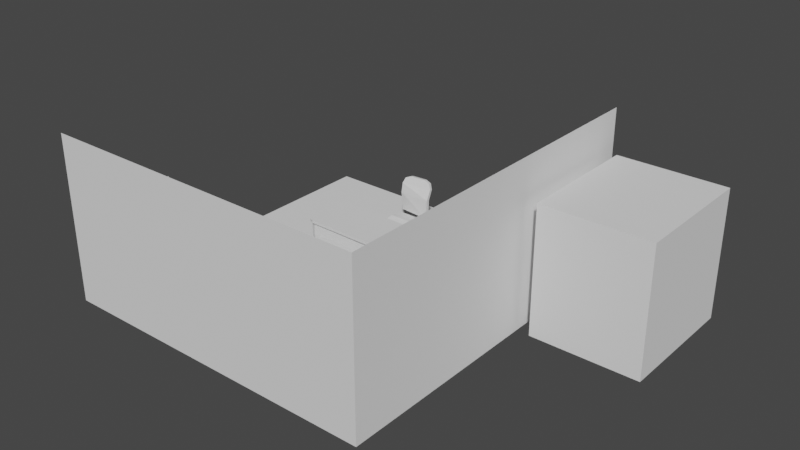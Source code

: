 # Source: sin_nombre.blend  (saved by Blender 3.3.6; exported with 4.5.12 LTS)
import bpy
from mathutils import Matrix  # noqa: F401  (used for matrix-valued properties, if any)

bpy.ops.wm.read_factory_settings(use_empty=True)
scene = bpy.context.scene
scene.name = 'Scene'

# ---- collections
col_collection = bpy.data.collections.new('Collection'); scene.collection.children.link(col_collection)

# ---- world
world_world = bpy.data.worlds.new('World'); scene.world = world_world
world_world.use_nodes = True; world_world.node_tree.nodes.clear()
_N = world_world.node_tree.nodes; _L = world_world.node_tree.links
n0 = _N.new('ShaderNodeOutputWorld'); n0.name = 'World Output'; n0.location = (300, 300)
n1 = _N.new('ShaderNodeBackground'); n1.name = 'Background'; n1.location = (10, 300)
n1.inputs[0].default_value = (0.05088, 0.05088, 0.05088, 1.0)
_L.new(n1.outputs[0], n0.inputs[0])
n0.is_active_output = True
world_world.color = (0.05088, 0.05088, 0.05088)
world_world.use_sun_shadow = False
world_world.sun_shadow_jitter_overblur = 0.0

# ---- meshes
me_plano = bpy.data.meshes.new('Plano')
me_plano.from_pydata([(-4.305, -5.756, 0.0), (3.916, -5.756, 0.0), (-4.305, 3.031, 0.0), (3.916, 3.031, 0.0), (-4.305, -5.756, 4.096), (3.916, -5.756, 4.096), (3.916, 3.031, 4.096), (-4.305, 0.1459, 0.0), (3.916, 0.1459, 0.0), (3.916, 0.1459, 4.096), (3.916, 1.937, 0.0), (3.916, 1.937, 4.096), (-4.305, 1.937, 0.0), (3.916, 3.031, 2.817), (3.916, -5.756, 2.817), (-4.305, -5.756, 2.817), (3.916, 0.1459, 2.817), (3.916, 1.937, 2.817), (4.241, -0.5467, -0.004203), (4.241, 2.63, -0.004203), (4.241, -0.5467, 3.168), (4.241, 2.63, 3.168), (6.928, -0.5467, -0.004203), (6.928, 2.63, -0.004203), (6.928, -0.5467, 3.168), (6.928, 2.63, 3.168), (3.916, 0.2313, 0.004833), (4.118, 0.2126, -0.004203), (4.118, 1.87, -0.004203), (3.916, 1.871, -0.01324), (3.916, 0.2124, 2.761), (4.12, 0.2126, 2.76), (4.12, 1.87, 2.76), (3.916, 1.871, 2.761)], [], [(12, 10, 3, 2), (16, 14, 5, 9), (14, 15, 4, 5), (17, 16, 9, 11), (0, 1, 8, 7), (13, 17, 11, 6), (7, 8, 10, 12), (3, 10, 17, 13), (32, 28, 19, 21), (1, 0, 15, 14), (8, 1, 14, 16), (27, 31, 20, 18), (31, 32, 21, 20), (16, 17, 33, 30), (21, 19, 23, 25), (8, 16, 30, 26), (17, 10, 29, 33), (10, 8, 26, 29), (23, 22, 24, 25), (19, 18, 22, 23), (20, 21, 25, 24), (18, 20, 24, 22), (27, 28, 29, 26), (26, 30, 31, 27), (28, 32, 33, 29), (30, 33, 32, 31), (28, 27, 18, 19)])
_uv = me_plano.uv_layers.new(name='MapaUV')
_uv.uv.foreach_set('vector', [0.0, 0.8755, 1.0, 0.8755, 1.0, 1.0, 0.0, 1.0, 1.0, 0.6717, 1.0, 0.0, 1.0, 0.0, 1.0, 0.6717, 1.0, 0.0, 0.0, 0.0, 0.0, 0.0, 1.0, 0.0, 1.0, 0.8755, 1.0, 0.6717, 1.0, 0.6717, 1.0, 0.8755, 0.0, 0.0, 1.0, 0.0, 1.0, 0.6717, 0.0, 0.6717, 1.0, 1.0, 1.0, 0.8755, 1.0, 0.8755, 1.0, 1.0, 0.0, 0.6717, 1.0, 0.6717, 1.0, 0.8755, 0.0, 0.8755, 1.0, 1.0, 1.0, 0.8755, 1.0, 0.8755, 1.0, 1.0, 1.0, 0.8755, 1.0, 0.8755, 1.0, 0.8755, 1.0, 0.8755, 1.0, 0.0, 0.0, 0.0, 0.0, 0.0, 1.0, 0.0, 1.0, 0.6717, 1.0, 0.0, 1.0, 0.0, 1.0, 0.6717, 1.0, 0.6717, 1.0, 0.6717, 1.0, 0.6717, 1.0, 0.6717, 1.0, 0.6719, 1.0, 0.8753, 1.0, 0.8755, 1.0, 0.6717, 1.0, 0.6717, 1.0, 0.8755, 1.0, 0.8755, 1.0, 0.6717, 1.0, 0.8755, 1.0, 0.8755, 1.0, 0.8755, 1.0, 0.8755, 1.0, 0.6717, 1.0, 0.6717, 1.0, 0.6717, 1.0, 0.6717, 1.0, 0.8755, 1.0, 0.8755, 1.0, 0.8755, 1.0, 0.8755, 1.0, 0.8755, 1.0, 0.6717, 1.0, 0.6912, 1.0, 0.8951, 1.0, 0.8755, 1.0, 0.6717, 1.0, 0.6717, 1.0, 0.8755, 1.0, 0.8755, 1.0, 0.6717, 1.0, 0.6717, 1.0, 0.8755, 1.0, 0.6717, 1.0, 0.8755, 1.0, 0.8755, 1.0, 0.6717, 1.0, 0.6717, 1.0, 0.6717, 1.0, 0.6717, 1.0, 0.6717, 1.0, 0.6717, 1.0, 0.8755, 1.0, 0.8951, 1.0, 0.6912, 1.0, 0.6717, 1.0, 0.6717, 1.0, 0.6717, 1.0, 0.6717, 1.0, 0.8755, 1.0, 0.8755, 1.0, 0.8755, 1.0, 0.8755, 1.0, 0.6717, 1.0, 0.8755, 1.0, 0.8753, 1.0, 0.6719, 1.0, 0.8755, 1.0, 0.6717, 1.0, 0.6717, 1.0, 0.8755])
me_plano.update()
me_cubo_001 = bpy.data.meshes.new('Cubo.001')
me_cubo_001.from_pydata([(-0.006237, -0.6261, -0.001442), (0.0, 0.0, -0.0675), (0.0, 0.0, -0.001442), (1.4, -0.01394, -0.001442), (1.267, -0.4746, -0.0675), (1.4, -0.01394, -0.0675), (-0.006237, -0.6261, -0.0675), (-1.4, 0.01394, -0.0675), (-1.4, 0.01394, -0.001442), (0.006237, 0.6261, -0.0675), (0.006237, 0.6261, -0.001442), (1.067, 0.4231, -0.0675), (1.128, 0.5112, -0.0675), (1.07, 0.5511, -0.0675), (1.01, 0.463, -0.0675), (1.041, 0.4302, -1.007), (1.102, 0.5183, -1.007), (1.16, 0.4784, -1.007), (1.099, 0.3904, -1.007), (1.395, -0.4729, -0.0675), (1.226, -0.6384, -0.0675), (1.345, -0.5906, -0.0675), (1.226, -0.6384, -0.001442), (1.395, -0.4729, -0.001442), (1.345, -0.5906, -0.001442), (-1.404, -0.4451, -0.001442), (-1.239, -0.6139, -0.001442), (-1.356, -0.5637, -0.001442), (-1.239, -0.6139, -0.0675), (-1.404, -0.4451, -0.0675), (-1.335, -0.5144, -0.0675), (-1.356, -0.5637, -0.0675), (1.404, 0.4451, -0.001442), (1.239, 0.6139, -0.001442), (1.356, 0.5637, -0.001442), (1.239, 0.6139, -0.0675), (1.404, 0.4451, -0.0675), (1.241, 0.5823, -0.0675), (1.356, 0.5637, -0.0675), (-1.226, 0.6384, -0.001442), (-1.395, 0.4729, -0.001442), (-1.345, 0.5906, -0.001442), (-1.395, 0.4729, -0.0675), (-1.226, 0.6384, -0.0675), (-0.5635, 0.008788, -0.0675), (-1.345, 0.5906, -0.0675), (1.146, 0.5255, -0.5373), (1.028, 0.4773, -0.5373), (1.089, 0.5654, -0.5373), (1.086, 0.4375, -0.5373), (-0.5697, -0.6174, -0.001442), (-0.5697, -0.6174, -0.0675), (-0.5572, 0.6349, -0.001442), (-0.5572, 0.6349, -0.0675), (-1.335, -0.5144, -1.005), (-1.227, -0.5602, -0.0675), (-1.379, -0.4059, -0.0675), (-1.374, 0.01377, -1.005), (-1.374, 0.01377, -0.0675), (-1.37, 0.4334, -1.005), (-1.37, 0.4334, -0.0675), (-0.6156, -0.5634, -0.0675), (-1.324, 0.541, -0.0675), (-1.216, 0.5847, -0.0675), (-1.324, 0.541, -1.005), (-0.6042, 0.5815, -0.0675), (-0.6099, 0.00906, -0.0675), (-1.227, -0.5602, -1.005), (-1.379, -0.4059, -1.005), (-0.6156, -0.5634, -1.005), (-1.216, 0.5847, -1.005), (-0.6042, 0.5815, -1.005), (-0.6099, 0.00906, -1.005), (-1.335, -0.5144, -0.3801), (-1.335, -0.4854, -0.6926), (-1.332, 0.01377, -0.6926), (-1.374, 0.01377, -0.3801), (-1.328, 0.4334, -0.6926), (-1.37, 0.4334, -0.3801), (-1.324, 0.541, -0.3801), (-1.282, 0.541, -0.6926), (-1.227, -0.5312, -0.6926), (-1.227, -0.5602, -0.3801), (-1.216, 0.5847, -0.3801), (-1.216, 0.5847, -0.6926), (-1.379, -0.4059, -0.3801), (-1.336, -0.4059, -0.6926), (-0.6099, 0.00906, -0.3801), (-0.6171, 0.00906, -0.6926), (-0.6114, 0.5815, -0.6926), (-0.6042, 0.5815, -0.3801), (-0.6228, -0.5344, -0.6926), (-0.6156, -0.5634, -0.3801), (-1.187, 0.5846, -0.7132), (-0.6376, 0.5817, -0.7037), (-0.6328, 0.5817, -0.9846), (-1.183, 0.5846, -0.9941), (-1.188, 0.5846, -0.08846), (-0.6378, 0.5817, -0.07821), (-0.6326, 0.5817, -0.3591), (-1.182, 0.5846, -0.3693), (-1.181, 0.5846, -0.3888), (-0.6316, 0.5817, -0.403), (-0.6389, 0.5817, -0.6839), (-1.189, 0.5846, -0.6697), (-0.6375, 0.1998, -0.7037), (-1.187, 0.2027, -0.7132), (-0.6327, 0.1998, -0.9846), (-1.182, 0.2027, -0.9941), (-0.6377, 0.1998, -0.07821), (-1.187, 0.2027, -0.08846), (-0.6325, 0.1998, -0.3591), (-1.182, 0.2027, -0.3693), (-0.6315, 0.1998, -0.403), (-1.181, 0.2027, -0.3888), (-0.6388, 0.1998, -0.6839), (-1.188, 0.2027, -0.6697), (1.114, -0.5634, -0.0675), (1.114, -0.5634, -1.005), (1.08, -0.5344, -0.6926), (1.114, -0.5634, -0.3801), (1.114, 0.4921, -0.0675), (1.114, 0.4921, -1.005), (1.08, 0.4921, -0.6926), (1.114, 0.4921, -0.3801)], [], [(4, 5, 19), (4, 20, 6), (8, 25, 27, 26, 50, 0, 2), (4, 1, 5), (3, 2, 0, 22, 24, 23), (5, 3, 23, 19), (4, 6, 1), (7, 29, 25, 8), (51, 6, 0, 50), (3, 32, 34, 33, 10, 2), (13, 37, 36, 5, 12), (5, 36, 32, 3), (35, 9, 10, 33), (47, 15, 18, 49), (49, 18, 17, 46), (12, 5, 1, 11), (14, 9, 35, 37, 13), (8, 2, 10, 52, 39, 41, 40), (11, 1, 9, 14), (46, 17, 16, 48), (18, 15, 16, 17), (48, 16, 15, 47), (7, 8, 40, 42), (53, 52, 10, 9), (19, 21, 4), (21, 20, 4), (44, 1, 6, 51), (35, 38, 37), (38, 36, 37), (53, 44, 66, 65), (42, 45, 62, 60), (22, 20, 21, 24), (24, 21, 19, 23), (25, 29, 31, 27), (27, 31, 28, 26), (32, 36, 38, 34), (34, 38, 35, 33), (39, 43, 45, 41), (41, 45, 42, 40), (20, 22, 0, 6), (13, 48, 47, 14), (12, 46, 48, 13), (11, 49, 46, 12), (14, 47, 49, 11), (1, 44, 53, 9), (43, 39, 52, 53), (28, 51, 50, 26), (51, 28, 55, 61), (31, 29, 56, 30), (28, 31, 30, 55), (80, 84, 70, 64), (81, 74, 54, 67), (75, 77, 59, 57), (77, 80, 64, 59), (74, 86, 68, 54), (86, 75, 57, 68), (89, 88, 72, 71), (91, 81, 67, 69), (114, 113, 115, 116), (88, 91, 69, 72), (45, 43, 63, 62), (44, 51, 61, 66), (29, 7, 58, 56), (43, 53, 65, 63), (7, 42, 60, 58), (72, 59, 64, 70), (72, 57, 59), (72, 68, 57), (67, 54, 68, 72), (71, 72, 70), (69, 67, 72), (66, 61, 92, 87), (87, 92, 91, 88), (110, 109, 111, 112), (106, 105, 107, 108), (61, 55, 82, 92), (92, 82, 81, 91), (65, 66, 87, 90), (90, 87, 88, 89), (56, 58, 76, 85), (85, 76, 75, 86), (30, 56, 85, 73), (73, 85, 86, 74), (60, 62, 79, 78), (78, 79, 80, 77), (58, 60, 78, 76), (76, 78, 77, 75), (55, 30, 73, 82), (82, 73, 74, 81), (62, 63, 83, 79), (79, 83, 84, 80), (94, 95, 107, 105), (89, 94, 93, 84), (71, 95, 94, 89), (70, 96, 95, 71), (84, 93, 96, 70), (103, 104, 116, 115), (65, 98, 97, 63), (90, 99, 98, 65), (83, 100, 99, 90), (63, 97, 100, 83), (100, 97, 110, 112), (90, 102, 101, 83), (89, 103, 102, 90), (84, 104, 103, 89), (83, 101, 104, 84), (97, 98, 109, 110), (104, 101, 114, 116), (95, 96, 108, 107), (98, 99, 111, 109), (101, 102, 113, 114), (96, 93, 106, 108), (99, 100, 112, 111), (102, 103, 115, 113), (93, 94, 105, 106), (92, 91, 119, 120), (69, 118, 119, 91), (61, 92, 120, 117), (120, 119, 123, 124), (118, 122, 123, 119), (117, 120, 124, 121)])
_uv = me_cubo_001.uv_layers.new(name='MapaUV')
_uv.uv.foreach_set('vector', [0.3055, 0.6805, 0.375, 0.625, 0.375, 0.7166, 0.3139, 0.7012, 0.3451, 0.75, 0.125, 0.75, 0.625, 0.625, 0.625, 0.7166, 0.6337, 0.7402, 0.6549, 0.75, 0.7174, 0.75, 0.875, 0.75, 0.875, 0.625, 0.1945, 0.6805, 0.125, 0.625, 0.375, 0.625, 0.625, 0.625, 0.875, 0.625, 0.875, 0.75, 0.6549, 0.75, 0.6337, 0.7402, 0.625, 0.7166, 0.375, 0.625, 0.625, 0.625, 0.625, 0.7166, 0.375, 0.7166, 0.1945, 0.6945, 0.125, 0.75, 0.125, 0.625, 0.375, 0.625, 0.375, 0.7166, 0.625, 0.7166, 0.625, 0.625, 0.375, 0.8424, 0.375, 1.0, 0.625, 1.0, 0.625, 0.8424, 0.625, 0.625, 0.625, 0.7166, 0.6337, 0.7402, 0.6549, 0.75, 0.875, 0.75, 0.875, 0.625, 0.3055, 0.6945, 0.3409, 0.7228, 0.375, 0.7166, 0.375, 0.625, 0.3055, 0.6805, 0.375, 0.625, 0.375, 0.7166, 0.625, 0.7166, 0.625, 0.625, 0.375, 0.7799, 0.375, 1.0, 0.625, 1.0, 0.625, 0.7799, 0.1945, 0.6945, 0.1945, 0.6945, 0.1945, 0.6805, 0.1945, 0.6805, 0.1945, 0.6805, 0.1945, 0.6805, 0.3055, 0.6805, 0.3055, 0.6805, 0.3055, 0.6805, 0.375, 0.625, 0.125, 0.625, 0.1945, 0.6805, 0.1945, 0.6945, 0.125, 0.75, 0.3451, 0.75, 0.3409, 0.7228, 0.3055, 0.6945, 0.625, 0.625, 0.875, 0.625, 0.875, 0.75, 0.7174, 0.75, 0.6549, 0.75, 0.6337, 0.7402, 0.625, 0.7166, 0.1945, 0.6805, 0.125, 0.625, 0.125, 0.75, 0.1945, 0.6945, 0.3055, 0.6805, 0.3055, 0.6805, 0.3055, 0.6945, 0.3055, 0.6945, 0.1945, 0.6805, 0.1945, 0.6945, 0.3055, 0.6945, 0.3055, 0.6805, 0.3055, 0.6945, 0.3055, 0.6945, 0.1945, 0.6945, 0.1945, 0.6945, 0.375, 0.625, 0.625, 0.625, 0.625, 0.7166, 0.375, 0.7166, 0.375, 0.8424, 0.625, 0.8424, 0.625, 1.0, 0.375, 1.0, 0.3293, 0.7135, 0.3497, 0.7298, 0.3139, 0.7012, 0.3497, 0.7298, 0.3451, 0.75, 0.3139, 0.7012, 0.2826, 0.625, 0.125, 0.625, 0.375, 1.0, 0.375, 0.8424, 0.3451, 0.75, 0.3633, 0.7407, 0.3409, 0.7228, 0.3633, 0.7407, 0.3686, 0.7449, 0.3409, 0.7228, 0.304, 0.7714, 0.2826, 0.625, 0.2826, 0.625, 0.304, 0.7714, 0.375, 0.7166, 0.375, 0.75, 0.375, 0.75, 0.375, 0.7166, 0.625, 0.7799, 0.375, 0.7799, 0.375, 0.75, 0.625, 0.75, 0.625, 0.75, 0.375, 0.75, 0.375, 0.7166, 0.625, 0.7166, 0.625, 0.7166, 0.375, 0.7166, 0.375, 0.75, 0.625, 0.75, 0.625, 0.75, 0.375, 0.75, 0.375, 0.7799, 0.625, 0.7799, 0.625, 0.7166, 0.375, 0.7166, 0.375, 0.75, 0.625, 0.75, 0.625, 0.75, 0.375, 0.75, 0.375, 0.7799, 0.625, 0.7799, 0.625, 0.7799, 0.375, 0.7799, 0.375, 0.75, 0.625, 0.75, 0.625, 0.75, 0.375, 0.75, 0.375, 0.7166, 0.625, 0.7166, 0.375, 0.7799, 0.625, 0.7799, 0.625, 1.0, 0.375, 1.0, 0.3055, 0.6945, 0.3055, 0.6945, 0.1945, 0.6945, 0.1945, 0.6945, 0.3055, 0.6805, 0.3055, 0.6805, 0.3055, 0.6945, 0.3055, 0.6945, 0.1945, 0.6805, 0.1945, 0.6805, 0.3055, 0.6805, 0.3055, 0.6805, 0.1945, 0.6945, 0.1945, 0.6945, 0.1945, 0.6805, 0.1945, 0.6805, 0.125, 0.625, 0.2826, 0.625, 0.304, 0.7714, 0.125, 0.75, 0.375, 0.7799, 0.625, 0.7799, 0.625, 0.8424, 0.375, 0.8424, 0.375, 0.7799, 0.375, 0.8424, 0.625, 0.8424, 0.625, 0.7799, 0.375, 0.8424, 0.375, 0.7799, 0.375, 0.7799, 0.375, 0.8424, 0.375, 0.75, 0.375, 0.7166, 0.375, 0.7166, 0.375, 0.75, 0.375, 0.7799, 0.375, 0.75, 0.375, 0.75, 0.375, 0.7799, 0.375, 0.75, 0.375, 0.7799, 0.375, 0.7799, 0.375, 0.75, 0.375, 0.7799, 0.375, 0.75, 0.375, 0.75, 0.375, 0.7799, 0.375, 0.625, 0.375, 0.7166, 0.375, 0.7166, 0.375, 0.625, 0.375, 0.7166, 0.375, 0.75, 0.375, 0.75, 0.375, 0.7166, 0.375, 0.75, 0.375, 0.7166, 0.375, 0.7166, 0.375, 0.75, 0.375, 0.7166, 0.375, 0.625, 0.375, 0.625, 0.375, 0.7166, 0.304, 0.7714, 0.2826, 0.625, 0.2826, 0.625, 0.304, 0.7714, 0.375, 0.8424, 0.375, 0.7799, 0.375, 0.7799, 0.375, 0.8424, 0.375, 0.7799, 0.375, 0.8424, 0.375, 0.8424, 0.375, 0.7799, 0.2826, 0.625, 0.375, 0.8424, 0.375, 0.8424, 0.2826, 0.625, 0.375, 0.75, 0.375, 0.7799, 0.375, 0.7799, 0.375, 0.75, 0.2826, 0.625, 0.375, 0.8424, 0.375, 0.8424, 0.2826, 0.625, 0.375, 0.7166, 0.375, 0.625, 0.375, 0.625, 0.375, 0.7166, 0.375, 0.7799, 0.375, 0.8424, 0.375, 0.8424, 0.375, 0.7799, 0.375, 0.625, 0.375, 0.7166, 0.375, 0.7166, 0.375, 0.625, 0.2826, 0.625, 0.375, 0.7166, 0.375, 0.75, 0.375, 0.7799, 0.2826, 0.625, 0.375, 0.625, 0.375, 0.7166, 0.2826, 0.625, 0.375, 0.7166, 0.375, 0.625, 0.375, 0.7799, 0.375, 0.75, 0.375, 0.7166, 0.2826, 0.625, 0.304, 0.7714, 0.2826, 0.625, 0.375, 0.7799, 0.375, 0.8424, 0.375, 0.7799, 0.2826, 0.625, 0.2826, 0.625, 0.375, 0.8424, 0.375, 0.8424, 0.2826, 0.625, 0.2826, 0.625, 0.375, 0.8424, 0.375, 0.8424, 0.2826, 0.625, 0.375, 0.7799, 0.375, 0.8424, 0.375, 0.8424, 0.375, 0.7799, 0.375, 0.7799, 0.375, 0.8424, 0.375, 0.8424, 0.375, 0.7799, 0.375, 0.8424, 0.375, 0.7799, 0.375, 0.7799, 0.375, 0.8424, 0.375, 0.8424, 0.375, 0.7799, 0.375, 0.7799, 0.375, 0.8424, 0.304, 0.7714, 0.2826, 0.625, 0.2826, 0.625, 0.304, 0.7714, 0.304, 0.7714, 0.2826, 0.625, 0.2826, 0.625, 0.304, 0.7714, 0.375, 0.7166, 0.375, 0.625, 0.375, 0.625, 0.375, 0.7166, 0.375, 0.7166, 0.375, 0.625, 0.375, 0.625, 0.375, 0.7166, 0.375, 0.75, 0.375, 0.7166, 0.375, 0.7166, 0.375, 0.75, 0.375, 0.75, 0.375, 0.7166, 0.375, 0.7166, 0.375, 0.75, 0.375, 0.7166, 0.375, 0.75, 0.375, 0.75, 0.375, 0.7166, 0.375, 0.7166, 0.375, 0.75, 0.375, 0.75, 0.375, 0.7166, 0.375, 0.625, 0.375, 0.7166, 0.375, 0.7166, 0.375, 0.625, 0.375, 0.625, 0.375, 0.7166, 0.375, 0.7166, 0.375, 0.625, 0.375, 0.7799, 0.375, 0.75, 0.375, 0.75, 0.375, 0.7799, 0.375, 0.7799, 0.375, 0.75, 0.375, 0.75, 0.375, 0.7799, 0.375, 0.75, 0.375, 0.7799, 0.375, 0.7799, 0.375, 0.75, 0.375, 0.75, 0.375, 0.7799, 0.375, 0.7799, 0.375, 0.75, 0.375, 0.8424, 0.375, 0.8424, 0.375, 0.8424, 0.375, 0.8424, 0.375, 0.8424, 0.375, 0.8424, 0.375, 0.7799, 0.375, 0.7799, 0.375, 0.8424, 0.375, 0.8424, 0.375, 0.8424, 0.375, 0.8424, 0.375, 0.7799, 0.375, 0.7799, 0.375, 0.8424, 0.375, 0.8424, 0.375, 0.7799, 0.375, 0.7799, 0.375, 0.7799, 0.375, 0.7799, 0.375, 0.8424, 0.375, 0.7799, 0.375, 0.7799, 0.375, 0.8424, 0.375, 0.8424, 0.375, 0.8424, 0.375, 0.7799, 0.375, 0.7799, 0.375, 0.8424, 0.375, 0.8424, 0.375, 0.8424, 0.375, 0.8424, 0.375, 0.7799, 0.375, 0.7799, 0.375, 0.8424, 0.375, 0.8424, 0.375, 0.7799, 0.375, 0.7799, 0.375, 0.7799, 0.375, 0.7799, 0.375, 0.7799, 0.375, 0.7799, 0.375, 0.7799, 0.375, 0.7799, 0.375, 0.8424, 0.375, 0.8424, 0.375, 0.7799, 0.375, 0.7799, 0.375, 0.8424, 0.375, 0.8424, 0.375, 0.8424, 0.375, 0.8424, 0.375, 0.7799, 0.375, 0.7799, 0.375, 0.8424, 0.375, 0.8424, 0.375, 0.7799, 0.375, 0.7799, 0.375, 0.7799, 0.375, 0.7799, 0.375, 0.7799, 0.375, 0.8424, 0.375, 0.8424, 0.375, 0.7799, 0.375, 0.7799, 0.375, 0.7799, 0.375, 0.7799, 0.375, 0.7799, 0.375, 0.8424, 0.375, 0.7799, 0.375, 0.7799, 0.375, 0.8424, 0.375, 0.8424, 0.375, 0.8424, 0.375, 0.8424, 0.375, 0.8424, 0.375, 0.7799, 0.375, 0.8424, 0.375, 0.8424, 0.375, 0.7799, 0.375, 0.7799, 0.375, 0.7799, 0.375, 0.7799, 0.375, 0.7799, 0.375, 0.8424, 0.375, 0.7799, 0.375, 0.7799, 0.375, 0.8424, 0.375, 0.8424, 0.375, 0.8424, 0.375, 0.8424, 0.375, 0.8424, 0.375, 0.7799, 0.375, 0.8424, 0.375, 0.8424, 0.375, 0.7799, 0.375, 0.8424, 0.375, 0.8424, 0.375, 0.8424, 0.375, 0.8424, 0.375, 0.8424, 0.375, 0.8424, 0.375, 0.8424, 0.375, 0.8424, 0.375, 0.8424, 0.375, 0.8424, 0.375, 0.8424, 0.375, 0.8424, 0.375, 0.8424, 0.375, 0.8424, 0.375, 0.8424, 0.375, 0.8424, 0.375, 0.8424, 0.375, 0.8424, 0.375, 0.8424, 0.375, 0.8424, 0.375, 0.8424, 0.375, 0.8424, 0.375, 0.8424, 0.375, 0.8424])
me_cubo_001.update()
me_c_rculo = bpy.data.meshes.new('Círculo')
me_c_rculo.from_pydata([(0.5755, -0.5326, -0.215), (0.5977, -0.6462, -0.215), (0.7164, -0.6711, -0.215), (0.7663, -0.5584, -0.215), (0.6699, -0.4832, -0.215), (0.5755, -0.5326, -0.1269), (0.5977, -0.6462, -0.1269), (0.7164, -0.6711, -0.1269), (0.7663, -0.5584, -0.1269), (0.6699, -0.4832, -0.1269), (0.6382, -0.5658, -0.1047), (0.6455, -0.6021, -0.1047), (0.6845, -0.6094, -0.1047), (0.6994, -0.5746, -0.1047), (0.6695, -0.5485, -0.1047), (0.67, -0.4979, 0.08172), (0.6455, -0.6021, -0.08081), (0.7506, -0.5625, 0.08172), (0.6994, -0.5746, -0.08081), (0.6695, -0.5485, -0.08081), (0.6382, -0.5658, -0.08081), (0.7092, -0.6566, 0.08172), (0.6845, -0.6094, -0.08081), (0.6086, -0.636, 0.08172), (0.5898, -0.5404, 0.08172), (0.5898, -0.5404, -0.08081), (0.6086, -0.636, -0.08081), (0.7092, -0.6566, -0.08081), (0.7506, -0.5625, -0.08081), (0.67, -0.4979, -0.08081), (0.6655, -0.4949, 0.1264), (0.7212, -0.5424, 0.1992), (0.6767, -0.6293, 0.2157), (0.5965, -0.6248, 0.1531), (0.5947, -0.5444, 0.09788), (0.6321, -0.4709, 0.1387), (0.6407, -0.4765, 0.2416), (0.5941, -0.5434, 0.265), (0.5516, -0.577, 0.1764), (0.5838, -0.5353, 0.09837), (0.05747, -0.0423, 0.1387), (0.05706, -0.04285, 0.2416), (0.05292, -0.04925, 0.265), (0.04991, -0.05208, 0.1764), (0.05407, -0.04877, 0.09837), (-0.1892, -0.8168, -0.215), (-0.2899, -0.8724, -0.215), (-0.278, -0.9949, -0.215), (-0.1552, -1.008, -0.215), (-0.1136, -0.8928, -0.215), (-0.1892, -0.8168, -0.1269), (-0.2899, -0.8724, -0.1269), (-0.278, -0.9949, -0.1269), (-0.1552, -1.008, -0.1269), (-0.1136, -0.8928, -0.1269), (-0.2009, -0.8854, -0.1047), (-0.234, -0.9056, -0.1047), (-0.2282, -0.9433, -0.1047), (-0.1905, -0.9468, -0.1047), (-0.175, -0.9105, -0.1047), (-0.1275, -0.8974, 0.08172), (-0.234, -0.9056, -0.08082), (-0.1638, -0.9936, 0.08172), (-0.1905, -0.9468, -0.08082), (-0.175, -0.9105, -0.08081), (-0.2009, -0.8854, -0.08082), (-0.2662, -0.9831, 0.08172), (-0.2282, -0.9433, -0.08081), (-0.2771, -0.8804, 0.08172), (-0.1921, -0.8325, 0.08172), (-0.1921, -0.8325, -0.08082), (-0.2771, -0.8804, -0.08082), (-0.2662, -0.9831, -0.08081), (-0.1638, -0.9936, -0.08082), (-0.1275, -0.8974, -0.08081), (-0.126, -0.8921, 0.1264), (-0.1538, -0.9594, 0.1992), (-0.2502, -0.9438, 0.2157), (-0.2701, -0.8654, 0.1531), (-0.1944, -0.8384, 0.09788), (-0.1183, -0.8492, 0.1387), (-0.1471, -0.838, 0.2416), (-0.232, -0.8086, 0.265), (-0.2506, -0.7983, 0.1764), (-0.1895, -0.8248, 0.09837), (-0.01454, -0.07093, 0.1387), (-0.01491, -0.07036, 0.2416), (-0.02064, -0.06881, 0.265), (-0.02303, -0.06644, 0.1764), (-0.01962, -0.06847, 0.09837), (-0.8211, 0.2382, -0.215), (-0.9079, 0.317, -0.215), (-1.017, 0.2672, -0.215), (-0.9914, 0.1467, -0.215), (-0.8689, 0.1427, -0.215), (-0.8211, 0.2382, -0.1269), (-0.9079, 0.317, -0.1269), (-1.017, 0.2672, -0.1269), (-0.9914, 0.1467, -0.1269), (-0.8689, 0.1427, -0.1269), (-0.8908, 0.228, -0.1047), (-0.9189, 0.2531, -0.1047), (-0.954, 0.236, -0.1047), (-0.9478, 0.1992, -0.1047), (-0.9086, 0.1957, -0.1047), (-0.878, 0.1546, 0.08172), (-0.9189, 0.2531, -0.08082), (-0.9814, 0.1592, 0.08172), (-0.9478, 0.1992, -0.08082), (-0.9086, 0.1957, -0.08082), (-0.8908, 0.228, -0.08081), (-1.002, 0.2597, 0.08172), (-0.954, 0.236, -0.08082), (-0.9108, 0.3024, 0.08172), (-0.8371, 0.236, 0.08172), (-0.8371, 0.236, -0.08082), (-0.9108, 0.3024, -0.08082), (-1.002, 0.2597, -0.08082), (-0.9814, 0.1592, -0.08081), (-0.878, 0.1546, -0.08081), (-0.8726, 0.1548, 0.1264), (-0.9458, 0.1603, 0.1992), (-0.9601, 0.2567, 0.2157), (-0.8944, 0.3003, 0.1531), (-0.8435, 0.2364, 0.09788), (-0.8295, 0.1493, 0.1387), (-0.8292, 0.1173, 0.2416), (-0.8271, 0.1892, 0.265), (-0.8249, 0.2734, 0.1764), (-0.829, 0.2348, 0.09837), (-0.06111, -0.009388, 0.1387), (-0.06132, -0.008771, 0.2416), (-0.06087, -0.002065, 0.265), (-0.06187, 0.001605, 0.1764), (-0.06105, -0.00302, 0.09837), (-0.2045, 0.7899, -0.215), (-0.1555, 0.8936, -0.215), (-0.2372, 0.9851, -0.215), (-0.344, 0.9231, -0.215), (-0.3102, 0.806, -0.215), (-0.2045, 0.7899, -0.1269), (-0.1555, 0.8936, -0.1269), (-0.2372, 0.9851, -0.1269), (-0.344, 0.9231, -0.1269), (-0.3102, 0.806, -0.1269), (-0.2353, 0.8521, -0.1047), (-0.2205, 0.8879, -0.1047), (-0.2473, 0.9151, -0.1047), (-0.2797, 0.8952, -0.1047), (-0.2709, 0.8567, -0.1047), (-0.3014, 0.8175, 0.08172), (-0.2205, 0.8879, -0.08082), (-0.3287, 0.9168, 0.08172), (-0.2797, 0.8952, -0.08081), (-0.2709, 0.8567, -0.08082), (-0.2353, 0.8521, -0.08081), (-0.24, 0.9694, 0.08172), (-0.2473, 0.9151, -0.08081), (-0.1705, 0.8923, 0.08172), (-0.2114, 0.8043, 0.08172), (-0.2114, 0.8043, -0.08081), (-0.1705, 0.8923, -0.08081), (-0.24, 0.9694, -0.08081), (-0.3287, 0.9168, -0.08082), (-0.3014, 0.8175, -0.08082), (-0.2996, 0.8124, 0.1264), (-0.3167, 0.8833, 0.1992), (-0.2298, 0.9282, 0.2157), (-0.1673, 0.876, 0.1531), (-0.213, 0.8105, 0.09788), (-0.2847, 0.7721, 0.1387), (-0.2776, 0.7743, 0.2416), (-0.1978, 0.7998, 0.265), (-0.1541, 0.8076, 0.1764), (-0.2093, 0.7965, 0.09837), (-0.01986, 0.05394, 0.1387), (-0.01919, 0.05383, 0.2416), (-0.01309, 0.05699, 0.265), (-0.00907, 0.05606, 0.1764), (-0.01392, 0.0564, 0.09837), (0.696, 0.4362, -0.215), (0.8121, 0.4234, -0.215), (0.8718, 0.5281, -0.215), (0.7803, 0.6107, -0.215), (0.6789, 0.5415, -0.215), (0.696, 0.4362, -0.1269), (0.8121, 0.4234, -0.1269), (0.8718, 0.5281, -0.1269), (0.7803, 0.6107, -0.1269), (0.6789, 0.5415, -0.1269), (0.7463, 0.4853, -0.1047), (0.784, 0.4818, -0.1047), (0.8022, 0.5161, -0.1047), (0.775, 0.5419, -0.1047), (0.7413, 0.5217, -0.1047), (0.6934, 0.5375, 0.08172), (0.784, 0.4818, -0.08081), (0.7798, 0.5948, 0.08172), (0.775, 0.5419, -0.08081), (0.7413, 0.5217, -0.08082), (0.7463, 0.4853, -0.08081), (0.8555, 0.5256, 0.08172), (0.8022, 0.5161, -0.08081), (0.807, 0.4376, 0.08172), (0.7077, 0.4474, 0.08172), (0.7077, 0.4474, -0.08081), (0.807, 0.4376, -0.08082), (0.8555, 0.5256, -0.08082), (0.7798, 0.5948, -0.08082), (0.6934, 0.5375, -0.08081), (0.6891, 0.5341, 0.1264), (0.7517, 0.5729, 0.1992), (0.8195, 0.5031, 0.2157), (0.7925, 0.4296, 0.1531), (0.7131, 0.4508, 0.09788), (0.6554, 0.5075, 0.1387), (0.6603, 0.5019, 0.2416), (0.7074, 0.4329, 0.265), (0.7316, 0.3958, 0.1764), (0.7009, 0.443, 0.09837), (0.0553, 0.03235, 0.1387), (0.05591, 0.03215, 0.2416), (0.05854, 0.02688, 0.265), (0.06184, 0.02524, 0.1764), (0.05803, 0.02755, 0.09837), (-0.1306, 0.09794, 0.02978), (-0.1363, -0.0581, 0.02978), (0.0103, -0.1118, 0.02978), (0.1067, 0.01109, 0.02978), (0.01958, 0.1407, 0.02978), (0.0, 0.1704, 1.247), (-0.1263, 0.07863, 1.247), (-0.07807, -0.06988, 1.247), (0.07807, -0.06988, 1.247), (0.1263, 0.07863, 1.247), (0.09237, -0.1554, 0.5828), (0.07295, -0.01638, 0.5828), (-0.1313, -0.1158, 0.5828), (-0.03389, -0.2169, 0.5828), (-0.0653, 0.00813, 0.5828)], [], [(3, 8, 7, 2), (1, 6, 5, 0), (4, 9, 8, 3), (2, 7, 6, 1), (0, 5, 9, 4), (5, 10, 14, 9), (7, 12, 11, 6), (9, 14, 13, 8), (8, 13, 12, 7), (6, 11, 10, 5), (10, 20, 19, 14), (13, 18, 22, 12), (12, 22, 16, 11), (14, 19, 18, 13), (11, 16, 20, 10), (27, 21, 23, 26), (28, 17, 21, 27), (25, 24, 15, 29), (26, 23, 24, 25), (29, 15, 17, 28), (20, 25, 29, 19), (18, 28, 27, 22), (22, 27, 26, 16), (19, 29, 28, 18), (16, 26, 25, 20), (15, 30, 31, 17), (23, 33, 34, 24), (21, 32, 33, 23), (24, 34, 30, 15), (17, 31, 32, 21), (31, 36, 37, 32), (34, 39, 35, 30), (33, 38, 39, 34), (30, 35, 36, 31), (32, 37, 38, 33), (38, 43, 44, 39), (35, 40, 41, 36), (37, 42, 43, 38), (36, 41, 42, 37), (39, 44, 40, 35), (48, 53, 52, 47), (46, 51, 50, 45), (49, 54, 53, 48), (47, 52, 51, 46), (45, 50, 54, 49), (50, 55, 59, 54), (52, 57, 56, 51), (54, 59, 58, 53), (53, 58, 57, 52), (51, 56, 55, 50), (55, 65, 64, 59), (58, 63, 67, 57), (57, 67, 61, 56), (59, 64, 63, 58), (56, 61, 65, 55), (72, 66, 68, 71), (73, 62, 66, 72), (70, 69, 60, 74), (71, 68, 69, 70), (74, 60, 62, 73), (65, 70, 74, 64), (63, 73, 72, 67), (67, 72, 71, 61), (64, 74, 73, 63), (61, 71, 70, 65), (60, 75, 76, 62), (68, 78, 79, 69), (66, 77, 78, 68), (69, 79, 75, 60), (62, 76, 77, 66), (76, 81, 82, 77), (79, 84, 80, 75), (78, 83, 84, 79), (75, 80, 81, 76), (77, 82, 83, 78), (83, 88, 89, 84), (80, 85, 86, 81), (82, 87, 88, 83), (81, 86, 87, 82), (84, 89, 85, 80), (93, 98, 97, 92), (91, 96, 95, 90), (94, 99, 98, 93), (92, 97, 96, 91), (90, 95, 99, 94), (95, 100, 104, 99), (97, 102, 101, 96), (99, 104, 103, 98), (98, 103, 102, 97), (96, 101, 100, 95), (100, 110, 109, 104), (103, 108, 112, 102), (102, 112, 106, 101), (104, 109, 108, 103), (101, 106, 110, 100), (117, 111, 113, 116), (118, 107, 111, 117), (115, 114, 105, 119), (116, 113, 114, 115), (119, 105, 107, 118), (110, 115, 119, 109), (108, 118, 117, 112), (112, 117, 116, 106), (109, 119, 118, 108), (106, 116, 115, 110), (105, 120, 121, 107), (113, 123, 124, 114), (111, 122, 123, 113), (114, 124, 120, 105), (107, 121, 122, 111), (121, 126, 127, 122), (124, 129, 125, 120), (123, 128, 129, 124), (120, 125, 126, 121), (122, 127, 128, 123), (128, 133, 134, 129), (125, 130, 131, 126), (127, 132, 133, 128), (126, 131, 132, 127), (129, 134, 130, 125), (138, 143, 142, 137), (136, 141, 140, 135), (139, 144, 143, 138), (137, 142, 141, 136), (135, 140, 144, 139), (140, 145, 149, 144), (142, 147, 146, 141), (144, 149, 148, 143), (143, 148, 147, 142), (141, 146, 145, 140), (145, 155, 154, 149), (148, 153, 157, 147), (147, 157, 151, 146), (149, 154, 153, 148), (146, 151, 155, 145), (162, 156, 158, 161), (163, 152, 156, 162), (160, 159, 150, 164), (161, 158, 159, 160), (164, 150, 152, 163), (155, 160, 164, 154), (153, 163, 162, 157), (157, 162, 161, 151), (154, 164, 163, 153), (151, 161, 160, 155), (150, 165, 166, 152), (158, 168, 169, 159), (156, 167, 168, 158), (159, 169, 165, 150), (152, 166, 167, 156), (166, 171, 172, 167), (169, 174, 170, 165), (168, 173, 174, 169), (165, 170, 171, 166), (167, 172, 173, 168), (173, 178, 179, 174), (170, 175, 176, 171), (172, 177, 178, 173), (171, 176, 177, 172), (174, 179, 175, 170), (183, 188, 187, 182), (181, 186, 185, 180), (184, 189, 188, 183), (182, 187, 186, 181), (180, 185, 189, 184), (185, 190, 194, 189), (187, 192, 191, 186), (189, 194, 193, 188), (188, 193, 192, 187), (186, 191, 190, 185), (190, 200, 199, 194), (193, 198, 202, 192), (192, 202, 196, 191), (194, 199, 198, 193), (191, 196, 200, 190), (207, 201, 203, 206), (208, 197, 201, 207), (205, 204, 195, 209), (206, 203, 204, 205), (209, 195, 197, 208), (200, 205, 209, 199), (198, 208, 207, 202), (202, 207, 206, 196), (199, 209, 208, 198), (196, 206, 205, 200), (195, 210, 211, 197), (203, 213, 214, 204), (201, 212, 213, 203), (204, 214, 210, 195), (197, 211, 212, 201), (211, 216, 217, 212), (214, 219, 215, 210), (213, 218, 219, 214), (210, 215, 216, 211), (212, 217, 218, 213), (218, 223, 224, 219), (215, 220, 221, 216), (217, 222, 223, 218), (216, 221, 222, 217), (219, 224, 220, 215), (236, 234, 233, 235), (238, 232, 231, 237), (239, 230, 234, 236), (235, 233, 232, 238), (237, 231, 230, 239), (226, 237, 239, 225), (228, 235, 238, 227), (225, 239, 236, 229), (227, 238, 237, 226), (229, 236, 235, 228), (226, 225, 229, 228, 227), (231, 232, 233, 234, 230)])
_uv = me_c_rculo.uv_layers.new(name='MapaUV')
_uv.uv.foreach_set('vector', [0.0, 0.0, 0.0, 0.0, 0.0, 0.0, 0.0, 0.0, 0.0, 0.0, 0.0, 0.0, 0.0, 0.0, 0.0, 0.0, 0.0, 0.0, 0.0, 0.0, 0.0, 0.0, 0.0, 0.0, 0.0, 0.0, 0.0, 0.0, 0.0, 0.0, 0.0, 0.0, 0.0, 0.0, 0.0, 0.0, 0.0, 0.0, 0.0, 0.0, 0.0, 0.0, 0.0, 0.0, 0.0, 0.0, 0.0, 0.0, 0.0, 0.0, 0.0, 0.0, 0.0, 0.0, 0.0, 0.0, 0.0, 0.0, 0.0, 0.0, 0.0, 0.0, 0.0, 0.0, 0.0, 0.0, 0.0, 0.0, 0.0, 0.0, 0.0, 0.0, 0.0, 0.0, 0.0, 0.0, 0.0, 0.0, 0.0, 0.0, 0.0, 0.0, 0.0, 0.0, 0.0, 0.0, 0.0, 0.0, 0.0, 0.0, 0.0, 0.0, 0.0, 0.0, 0.0, 0.0, 0.0, 0.0, 0.0, 0.0, 0.0, 0.0, 0.0, 0.0, 0.0, 0.0, 0.0, 0.0, 0.0, 0.0, 0.0, 0.0, 0.0, 0.0, 0.0, 0.0, 0.0, 0.0, 0.0, 0.0, 0.0, 0.0, 0.0, 0.0, 0.0, 0.0, 0.0, 0.0, 0.0, 0.0, 0.0, 0.0, 0.0, 0.0, 0.0, 0.0, 0.0, 0.0, 0.0, 0.0, 0.0, 0.0, 0.0, 0.0, 0.0, 0.0, 0.0, 0.0, 0.0, 0.0, 0.0, 0.0, 0.0, 0.0, 0.0, 0.0, 0.0, 0.0, 0.0, 0.0, 0.0, 0.0, 0.0, 0.0, 0.0, 0.0, 0.0, 0.0, 0.0, 0.0, 0.0, 0.0, 0.0, 0.0, 0.0, 0.0, 0.0, 0.0, 0.0, 0.0, 0.0, 0.0, 0.0, 0.0, 0.0, 0.0, 0.0, 0.0, 0.0, 0.0, 0.0, 0.0, 0.0, 0.0, 0.0, 0.0, 0.0, 0.0, 0.0, 0.0, 0.0, 0.0, 0.0, 0.0, 0.0, 0.0, 0.0, 0.0, 0.0, 0.0, 0.0, 0.0, 0.0, 0.0, 0.0, 0.0, 0.0, 0.0, 0.0, 0.0, 0.0, 0.0, 0.0, 0.0, 0.0, 0.0, 0.0, 0.0, 0.0, 0.0, 0.0, 0.0, 0.0, 0.0, 0.0, 0.0, 0.0, 0.0, 0.0, 0.0, 0.0, 0.0, 0.0, 0.0, 0.0, 0.0, 0.0, 0.0, 0.0, 0.0, 0.0, 0.0, 0.0, 0.0, 0.0, 0.0, 0.0, 0.0, 0.0, 0.0, 0.0, 0.0, 0.0, 0.0, 0.0, 0.0, 0.0, 0.0, 0.0, 0.0, 0.0, 0.0, 0.0, 0.0, 0.0, 0.0, 0.0, 0.0, 0.0, 0.0, 0.0, 0.0, 0.0, 0.0, 0.0, 0.0, 0.0, 0.0, 0.0, 0.0, 0.0, 0.0, 0.0, 0.0, 0.0, 0.0, 0.0, 0.0, 0.0, 0.0, 0.0, 0.0, 0.0, 0.0, 0.0, 0.0, 0.0, 0.0, 0.0, 0.0, 0.0, 0.0, 0.0, 0.0, 0.0, 0.0, 0.0, 0.0, 0.0, 0.0, 0.0, 0.0, 0.0, 0.0, 0.0, 0.0, 0.0, 0.0, 0.0, 0.0, 0.0, 0.0, 0.0, 0.0, 0.0, 0.0, 0.0, 0.0, 0.0, 0.0, 0.0, 0.0, 0.0, 0.0, 0.0, 0.0, 0.0, 0.0, 0.0, 0.0, 0.0, 0.0, 0.0, 0.0, 0.0, 0.0, 0.0, 0.0, 0.0, 0.0, 0.0, 0.0, 0.0, 0.0, 0.0, 0.0, 0.0, 0.0, 0.0, 0.0, 0.0, 0.0, 0.0, 0.0, 0.0, 0.0, 0.0, 0.0, 0.0, 0.0, 0.0, 0.0, 0.0, 0.0, 0.0, 0.0, 0.0, 0.0, 0.0, 0.0, 0.0, 0.0, 0.0, 0.0, 0.0, 0.0, 0.0, 0.0, 0.0, 0.0, 0.0, 0.0, 0.0, 0.0, 0.0, 0.0, 0.0, 0.0, 0.0, 0.0, 0.0, 0.0, 0.0, 0.0, 0.0, 0.0, 0.0, 0.0, 0.0, 0.0, 0.0, 0.0, 0.0, 0.0, 0.0, 0.0, 0.0, 0.0, 0.0, 0.0, 0.0, 0.0, 0.0, 0.0, 0.0, 0.0, 0.0, 0.0, 0.0, 0.0, 0.0, 0.0, 0.0, 0.0, 0.0, 0.0, 0.0, 0.0, 0.0, 0.0, 0.0, 0.0, 0.0, 0.0, 0.0, 0.0, 0.0, 0.0, 0.0, 0.0, 0.0, 0.0, 0.0, 0.0, 0.0, 0.0, 0.0, 0.0, 0.0, 0.0, 0.0, 0.0, 0.0, 0.0, 0.0, 0.0, 0.0, 0.0, 0.0, 0.0, 0.0, 0.0, 0.0, 0.0, 0.0, 0.0, 0.0, 0.0, 0.0, 0.0, 0.0, 0.0, 0.0, 0.0, 0.0, 0.0, 0.0, 0.0, 0.0, 0.0, 0.0, 0.0, 0.0, 0.0, 0.0, 0.0, 0.0, 0.0, 0.0, 0.0, 0.0, 0.0, 0.0, 0.0, 0.0, 0.0, 0.0, 0.0, 0.0, 0.0, 0.0, 0.0, 0.0, 0.0, 0.0, 0.0, 0.0, 0.0, 0.0, 0.0, 0.0, 0.0, 0.0, 0.0, 0.0, 0.0, 0.0, 0.0, 0.0, 0.0, 0.0, 0.0, 0.0, 0.0, 0.0, 0.0, 0.0, 0.0, 0.0, 0.0, 0.0, 0.0, 0.0, 0.0, 0.0, 0.0, 0.0, 0.0, 0.0, 0.0, 0.0, 0.0, 0.0, 0.0, 0.0, 0.0, 0.0, 0.0, 0.0, 0.0, 0.0, 0.0, 0.0, 0.0, 0.0, 0.0, 0.0, 0.0, 0.0, 0.0, 0.0, 0.0, 0.0, 0.0, 0.0, 0.0, 0.0, 0.0, 0.0, 0.0, 0.0, 0.0, 0.0, 0.0, 0.0, 0.0, 0.0, 0.0, 0.0, 0.0, 0.0, 0.0, 0.0, 0.0, 0.0, 0.0, 0.0, 0.0, 0.0, 0.0, 0.0, 0.0, 0.0, 0.0, 0.0, 0.0, 0.0, 0.0, 0.0, 0.0, 0.0, 0.0, 0.0, 0.0, 0.0, 0.0, 0.0, 0.0, 0.0, 0.0, 0.0, 0.0, 0.0, 0.0, 0.0, 0.0, 0.0, 0.0, 0.0, 0.0, 0.0, 0.0, 0.0, 0.0, 0.0, 0.0, 0.0, 0.0, 0.0, 0.0, 0.0, 0.0, 0.0, 0.0, 0.0, 0.0, 0.0, 0.0, 0.0, 0.0, 0.0, 0.0, 0.0, 0.0, 0.0, 0.0, 0.0, 0.0, 0.0, 0.0, 0.0, 0.0, 0.0, 0.0, 0.0, 0.0, 0.0, 0.0, 0.0, 0.0, 0.0, 0.0, 0.0, 0.0, 0.0, 0.0, 0.0, 0.0, 0.0, 0.0, 0.0, 0.0, 0.0, 0.0, 0.0, 0.0, 0.0, 0.0, 0.0, 0.0, 0.0, 0.0, 0.0, 0.0, 0.0, 0.0, 0.0, 0.0, 0.0, 0.0, 0.0, 0.0, 0.0, 0.0, 0.0, 0.0, 0.0, 0.0, 0.0, 0.0, 0.0, 0.0, 0.0, 0.0, 0.0, 0.0, 0.0, 0.0, 0.0, 0.0, 0.0, 0.0, 0.0, 0.0, 0.0, 0.0, 0.0, 0.0, 0.0, 0.0, 0.0, 0.0, 0.0, 0.0, 0.0, 0.0, 0.0, 0.0, 0.0, 0.0, 0.0, 0.0, 0.0, 0.0, 0.0, 0.0, 0.0, 0.0, 0.0, 0.0, 0.0, 0.0, 0.0, 0.0, 0.0, 0.0, 0.0, 0.0, 0.0, 0.0, 0.0, 0.0, 0.0, 0.0, 0.0, 0.0, 0.0, 0.0, 0.0, 0.0, 0.0, 0.0, 0.0, 0.0, 0.0, 0.0, 0.0, 0.0, 0.0, 0.0, 0.0, 0.0, 0.0, 0.0, 0.0, 0.0, 0.0, 0.0, 0.0, 0.0, 0.0, 0.0, 0.0, 0.0, 0.0, 0.0, 0.0, 0.0, 0.0, 0.0, 0.0, 0.0, 0.0, 0.0, 0.0, 0.0, 0.0, 0.0, 0.0, 0.0, 0.0, 0.0, 0.0, 0.0, 0.0, 0.0, 0.0, 0.0, 0.0, 0.0, 0.0, 0.0, 0.0, 0.0, 0.0, 0.0, 0.0, 0.0, 0.0, 0.0, 0.0, 0.0, 0.0, 0.0, 0.0, 0.0, 0.0, 0.0, 0.0, 0.0, 0.0, 0.0, 0.0, 0.0, 0.0, 0.0, 0.0, 0.0, 0.0, 0.0, 0.0, 0.0, 0.0, 0.0, 0.0, 0.0, 0.0, 0.0, 0.0, 0.0, 0.0, 0.0, 0.0, 0.0, 0.0, 0.0, 0.0, 0.0, 0.0, 0.0, 0.0, 0.0, 0.0, 0.0, 0.0, 0.0, 0.0, 0.0, 0.0, 0.0, 0.0, 0.0, 0.0, 0.0, 0.0, 0.0, 0.0, 0.0, 0.0, 0.0, 0.0, 0.0, 0.0, 0.0, 0.0, 0.0, 0.0, 0.0, 0.0, 0.0, 0.0, 0.0, 0.0, 0.0, 0.0, 0.0, 0.0, 0.0, 0.0, 0.0, 0.0, 0.0, 0.0, 0.0, 0.0, 0.0, 0.0, 0.0, 0.0, 0.0, 0.0, 0.0, 0.0, 0.0, 0.0, 0.0, 0.0, 0.0, 0.0, 0.0, 0.0, 0.0, 0.0, 0.0, 0.0, 0.0, 0.0, 0.0, 0.0, 0.0, 0.0, 0.0, 0.0, 0.0, 0.0, 0.0, 0.0, 0.0, 0.0, 0.0, 0.0, 0.0, 0.0, 0.0, 0.0, 0.0, 0.0, 0.0, 0.0, 0.0, 0.0, 0.0, 0.0, 0.0, 0.0, 0.0, 0.0, 0.0, 0.0, 0.0, 0.0, 0.0, 0.0, 0.0, 0.0, 0.0, 0.0, 0.0, 0.0, 0.0, 0.0, 0.0, 0.0, 0.0, 0.0, 0.0, 0.0, 0.0, 0.0, 0.0, 0.0, 0.0, 0.0, 0.0, 0.0, 0.0, 0.0, 0.0, 0.0, 0.0, 0.0, 0.0, 0.0, 0.0, 0.0, 0.0, 0.0, 0.0, 0.0, 0.0, 0.0, 0.0, 0.0, 0.0, 0.0, 0.0, 0.0, 0.0, 0.0, 0.0, 0.0, 0.0, 0.0, 0.0, 0.0, 0.0, 0.0, 0.0, 0.0, 0.0, 0.0, 0.0, 0.0, 0.0, 0.0, 0.0, 0.0, 0.0, 0.0, 0.0, 0.0, 0.0, 0.0, 0.0, 0.0, 0.0, 0.0, 0.0, 0.0, 0.0, 0.0, 0.0, 0.0, 0.0, 0.0, 0.0, 0.0, 0.0, 0.0, 0.0, 0.0, 0.0, 0.0, 0.0, 0.0, 0.0, 0.0, 0.0, 0.0, 0.0, 0.0, 0.0, 0.0, 0.0, 0.0, 0.0, 0.0, 0.0, 0.0, 0.0, 0.0, 0.0, 0.0, 0.0, 0.0, 0.0, 0.0, 0.0, 0.0, 0.0, 0.0, 0.0, 0.0, 0.0, 0.0, 0.0, 0.0, 0.0, 0.0, 0.0, 0.0, 0.0, 0.0, 0.0, 0.0, 0.0, 0.0, 0.0, 0.0, 0.0, 0.0, 0.0, 0.0, 0.0, 0.0, 0.0, 0.0, 0.0, 0.0, 0.0, 0.0, 0.0, 0.0, 0.0, 0.0, 0.0, 0.0, 0.0, 0.0, 0.0, 0.0, 0.0, 0.0, 0.0, 0.0, 0.0, 0.0, 0.0, 0.0, 0.0, 0.0, 0.0, 0.0, 0.0, 0.0, 0.0, 0.0, 0.0, 0.0, 0.0, 0.0, 0.0, 0.0, 0.0, 0.0, 0.0, 0.0, 0.0, 0.0, 0.0, 0.0, 0.0, 0.0, 0.0, 0.0, 0.0, 0.0, 0.0, 0.0, 0.0, 0.0, 0.0, 0.0, 0.0, 0.0, 0.0, 0.0, 0.0, 0.0, 0.0, 0.0, 0.0, 0.0, 0.0, 0.0, 0.0, 0.0, 0.0, 0.0, 0.0, 0.0, 0.0, 0.0, 0.0, 0.0, 0.0, 0.0, 0.0, 0.0, 0.0, 0.0, 0.0, 0.0, 0.0, 0.0, 0.0, 0.0, 0.0, 0.0, 0.0, 0.0, 0.0, 0.0, 0.0, 0.0, 0.0, 0.0, 0.0, 0.0, 0.0, 0.0, 0.0, 0.0, 0.0, 0.0, 0.0, 0.0, 0.0, 0.0, 0.0, 0.0, 0.0, 0.0, 0.0, 0.0, 0.0, 0.0, 0.0, 0.0, 0.0, 0.0, 0.0, 0.0, 0.0, 0.0, 0.0, 0.0, 0.0, 0.0, 0.0, 0.0, 0.0, 0.0, 0.0, 0.0, 0.0, 0.0, 0.0, 0.0, 0.0, 0.0, 0.0, 0.0, 0.0, 0.0, 0.0, 0.0, 0.0, 0.0, 0.0, 0.0, 0.0, 0.0, 0.0, 0.0, 0.0, 0.0, 0.0, 0.0, 0.0, 0.0, 0.0, 0.0, 0.0, 0.0, 0.0, 0.0, 0.0, 0.0, 0.0, 0.0, 0.0, 0.0, 0.0, 0.0, 0.0, 0.0, 0.0, 0.0, 0.0, 0.0, 0.0, 0.0, 0.0, 0.0, 0.0, 0.0, 0.0, 0.0, 0.0, 0.0, 0.0, 0.0, 0.0, 0.0, 0.0, 0.0, 0.0, 0.0, 0.0, 0.0, 0.0, 0.0, 0.0, 0.0, 0.0, 0.0, 0.0, 0.0, 0.0, 0.0, 0.0, 0.0, 0.0, 0.0, 0.0, 0.0, 0.0, 0.0, 0.0, 0.0, 0.0, 0.0, 0.0, 0.0, 0.0, 0.0, 0.0, 0.0, 0.0, 0.0, 0.0, 0.0, 0.0, 0.0, 0.0, 0.0, 0.0, 0.0, 0.0, 0.0, 0.0, 0.0, 0.0, 0.0, 0.0, 0.0, 0.0, 0.0, 0.0, 0.0, 0.0, 0.0, 0.0, 0.0, 0.0, 0.0, 0.0, 0.0, 0.0, 0.0, 0.0, 0.0, 0.0, 0.0, 0.0, 0.0, 0.0, 0.0, 0.0, 0.0, 0.0, 0.0, 0.0, 0.0, 0.0, 0.0, 0.0, 0.0, 0.0, 0.0, 0.0, 0.0, 0.0, 0.0, 0.0, 0.0, 0.0, 0.0, 0.0, 0.0, 0.0, 0.0, 0.0, 0.0, 0.0, 0.0, 0.0, 0.0, 0.0, 0.0, 0.0, 0.0, 0.0, 0.0, 0.0, 0.0, 0.0, 0.0, 0.0, 0.0, 0.0, 0.0, 0.0, 0.0, 0.0, 0.0, 0.0, 0.0, 0.0, 0.0, 0.0, 0.0, 0.0, 0.0, 0.0, 0.0, 0.0, 0.0, 0.0, 0.0, 0.0, 0.0, 0.0, 0.0, 0.0, 0.0, 0.0, 0.0, 0.0, 0.0, 0.0, 0.0, 0.0, 0.0, 0.0, 0.0, 0.0, 0.0, 0.0, 0.0, 0.0, 0.0, 0.0, 0.0, 0.0, 0.0, 0.0, 0.0, 0.0, 0.0, 0.0, 0.0, 0.0, 0.0, 0.0, 0.0, 0.0, 0.0, 0.0, 0.0, 0.0, 0.0, 0.0, 0.0, 0.0, 0.0, 0.0, 0.0, 0.0, 0.0, 0.0, 0.0, 0.0, 0.0, 0.0, 0.0, 0.0, 0.0, 0.0, 0.0, 0.0, 0.0, 0.0, 0.0, 0.0, 0.0, 0.0, 0.0, 0.0, 0.0, 0.0, 0.0, 0.0, 0.0, 0.0, 0.0, 0.0, 0.0, 0.0, 0.0, 0.0, 0.0, 0.0, 0.0, 0.0, 0.0, 0.0, 0.0, 0.0, 0.0, 0.0, 0.0, 0.0, 0.0, 0.0, 0.0, 0.0, 0.0, 0.0, 0.0, 0.0, 0.0, 0.0, 0.0, 0.0, 0.0, 0.0, 0.0, 0.0, 0.0, 0.0, 0.0, 0.0, 0.0, 0.0, 0.0, 0.0, 0.0, 0.0, 0.0, 0.0, 0.0, 0.0, 0.0, 0.0, 0.0, 0.0, 0.0, 0.0, 0.0, 0.0, 0.0, 0.0, 0.0, 0.0, 0.0, 0.0, 0.0, 0.0, 0.0, 0.0, 0.0, 0.0, 0.0, 0.0, 0.0, 0.0, 0.0, 0.0, 0.0, 0.0, 0.0, 0.0, 0.0, 0.0, 0.0, 0.0, 0.0, 0.0, 0.0, 0.0, 0.0, 0.0, 0.0, 0.0, 0.0, 0.0, 0.0, 0.0, 0.0, 0.0, 0.0, 0.0, 0.0, 0.0, 0.0, 0.0, 0.0, 0.0, 0.0, 0.0, 0.0, 0.0, 0.0, 0.0, 0.0, 0.0, 0.0, 0.0, 0.0, 0.0, 0.0, 0.0, 0.0, 0.0, 0.0, 0.0, 0.0, 0.0, 0.0, 0.0, 0.0, 0.0, 0.0, 0.0, 0.0, 0.0, 0.0, 0.0, 0.0, 0.0, 0.0, 0.0, 0.0, 0.0, 0.0, 0.0, 0.0, 0.0, 0.0, 0.0, 0.0, 0.0, 0.0, 0.0, 0.0, 0.0, 0.0, 0.0, 0.0, 0.0, 0.0, 0.0, 0.0, 0.0, 0.0, 0.0, 0.0, 0.0])
me_c_rculo.update()
me_c_rculo_002 = bpy.data.meshes.new('Círculo.002')
me_c_rculo_002.from_pydata([(0.4037, 0.4005, -0.41), (0.4037, 0.4046, -0.4909), (-0.4037, 0.4005, -0.41), (-0.4037, 0.4046, -0.4909), (0.3933, 0.3621, -0.3329), (0.4005, 0.4418, -0.3465), (-0.4108, 0.4324, -0.3329), (-0.4037, 0.513, -0.3465), (0.4097, 0.486, 0.4045), (0.2091, 0.5319, 0.6024), (0.35, 0.5233, 0.5445), (0.2019, 0.6121, 0.5889), (0.4025, 0.5657, 0.3909), (0.3428, 0.6032, 0.5309), (-0.1982, 0.4951, 0.6024), (-0.3944, 0.4112, 0.4045), (-0.3378, 0.4598, 0.5445), (-0.4016, 0.4909, 0.3909), (-0.2054, 0.5745, 0.5889), (-0.345, 0.5394, 0.5309), (0.4015, 0.4559, 0.1403), (0.4015, 0.3761, 0.1538), (-0.4026, 0.3759, 0.1538), (-0.4026, 0.4556, 0.1403), (0.4037, -0.001061, -0.3359), (0.4037, 0.00098, -0.4168), (-0.4037, 0.0009797, -0.4168), (-0.4037, -0.001063, -0.3359), (0.2689, -0.4027, -0.41), (0.4037, -0.2679, -0.3851), (0.3642, -0.3632, -0.4027), (0.4037, -0.2679, -0.4662), (0.2689, -0.4027, -0.4909), (0.3642, -0.3632, -0.4837), (-0.4037, -0.2679, -0.3851), (-0.2689, -0.4027, -0.41), (-0.3642, -0.3632, -0.4027), (-0.2689, -0.4027, -0.4909), (-0.4037, -0.2679, -0.4662), (-0.3642, -0.3632, -0.4837)], [], [(38, 34, 27, 26), (26, 25, 31, 33, 32, 37, 39, 38), (3, 2, 0, 1), (25, 24, 29, 31), (24, 27, 34, 36, 35, 28, 30, 29), (26, 27, 2, 3), (23, 22, 15, 17), (18, 14, 9, 11), (17, 19, 18, 11, 13, 12), (5, 4, 6, 7), (8, 10, 9, 14, 16, 15), (14, 18, 19, 16), (16, 19, 17, 15), (8, 12, 13, 10), (10, 13, 11, 9), (20, 21, 4, 5), (21, 8, 15, 22), (23, 17, 12, 20), (7, 23, 20, 5), (4, 21, 22, 6), (12, 8, 21, 20), (7, 6, 22, 23), (1, 0, 24, 25), (0, 2, 27, 24), (3, 1, 25, 26), (28, 32, 33, 30), (30, 33, 31, 29), (37, 35, 36, 39), (39, 36, 34, 38), (32, 28, 35, 37)])
_uv = me_c_rculo_002.uv_layers.new(name='MapaUV')
_uv.uv.foreach_set('vector', [0.625, 0.5417, 0.875, 0.5419, 0.875, 0.625, 0.625, 0.625, 0.375, 0.125, 0.625, 0.125, 0.625, 0.2083, 0.6128, 0.2378, 0.5833, 0.25, 0.4167, 0.25, 0.3872, 0.2378, 0.375, 0.2083, 0.375, 0.5, 0.625, 0.5, 0.625, 0.75, 0.375, 0.75, 0.125, 0.625, 0.375, 0.625, 0.375, 0.7081, 0.125, 0.7083, 0.375, 0.375, 0.625, 0.375, 0.625, 0.4581, 0.6128, 0.4877, 0.5833, 0.5, 0.4167, 0.5, 0.3872, 0.4877, 0.375, 0.4581, 0.625, 0.625, 0.875, 0.625, 0.875, 0.75, 0.625, 0.75, 0.625, 0.5985, 0.875, 0.5985, 0.875, 0.6971, 0.625, 0.6971, 0.375, 0.5617, 0.625, 0.5617, 0.625, 0.6883, 0.375, 0.6883, 0.375, 0.0529, 0.3931, 0.01549, 0.4367, 0.0, 0.5633, 0.0, 0.6069, 0.01549, 0.625, 0.0529, 0.375, 0.75, 0.625, 0.75, 0.625, 1.0, 0.375, 1.0, 0.375, 0.3029, 0.3931, 0.2655, 0.4367, 0.25, 0.5633, 0.25, 0.6069, 0.2655, 0.625, 0.3029, 0.625, 0.5617, 0.375, 0.5617, 0.375, 0.5, 0.617, 0.5, 0.867, 0.75, 0.625, 0.75, 0.625, 0.6971, 0.875, 0.6971, 0.375, 0.5529, 0.125, 0.5529, 0.125, 0.5, 0.367, 0.5, 0.617, 0.75, 0.375, 0.75, 0.375, 0.6883, 0.625, 0.6883, 0.125, 0.6515, 0.375, 0.6515, 0.375, 0.75, 0.125, 0.75, 0.375, 0.4015, 0.375, 0.3029, 0.625, 0.3029, 0.625, 0.4015, 0.375, 0.1515, 0.375, 0.0529, 0.625, 0.0529, 0.625, 0.1515, 0.375, 0.25, 0.375, 0.1515, 0.625, 0.1515, 0.625, 0.25, 0.375, 0.5, 0.375, 0.4015, 0.625, 0.4015, 0.625, 0.5, 0.125, 0.5529, 0.375, 0.5529, 0.375, 0.6515, 0.125, 0.6515, 0.625, 0.5, 0.875, 0.5, 0.875, 0.5985, 0.625, 0.5985, 0.125, 0.5, 0.375, 0.5, 0.375, 0.625, 0.125, 0.625, 0.375, 0.25, 0.625, 0.25, 0.625, 0.375, 0.375, 0.375, 0.375, 0.0, 0.625, 0.0, 0.625, 0.125, 0.375, 0.125, 0.625, 0.7917, 0.375, 0.7917, 0.3974, 0.75, 0.625, 0.75, 0.375, 0.75, 0.1474, 0.75, 0.125, 0.7083, 0.375, 0.7081, 0.375, 0.9583, 0.625, 0.9583, 0.625, 1.0, 0.3974, 1.0, 0.6474, 0.5, 0.875, 0.5, 0.875, 0.5419, 0.625, 0.5417, 0.375, 0.7917, 0.625, 0.7917, 0.625, 0.9583, 0.375, 0.9583])
me_c_rculo_002.update()
me_cubo_002 = bpy.data.meshes.new('Cubo.002')
me_cubo_002.from_pydata([(-0.3212, -0.873, -1.537), (-0.3212, 0.7497, -1.537), (0.3212, -0.873, -1.537), (0.3212, 0.7497, -1.537), (0.3212, 0.7281, 0.7683), (0.3212, 0.8056, -5.96e-08), (0.3212, 0.7497, -0.7683), (0.3212, -0.8946, 0.7683), (0.3212, -0.8171, -5.96e-08), (0.3212, -0.873, -0.7683), (-0.3212, 0.6922, -0.05643), (-0.3212, -0.7105, 0.01787), (0.2478, 0.6922, -0.05643), (0.2478, -0.7105, 0.01787), (-0.3212, -0.7931, 1.537), (-0.3212, -0.8524, 1.484), (-0.3212, -0.8337, 1.521), (-0.3212, 0.7701, 1.481), (-0.3212, 0.7145, 1.537), (-0.3212, 0.7552, 1.52), (0.3212, -0.7933, 1.537), (0.3212, -0.8524, 1.484), (0.3212, -0.8338, 1.521), (0.3212, 0.7701, 1.481), (0.3212, 0.7148, 1.537), (0.3212, 0.7553, 1.52), (-0.3108, -0.8547, -0.7646), (-0.3125, -0.796, -0.001301), (-0.3212, -0.8651, 0.7697), (-0.3212, 0.7044, 0.7518), (-0.3125, 0.7815, 0.0003892), (-0.3108, 0.7351, -0.7643), (-0.3212, -0.7362, 0.8956), (-0.3212, -0.6745, 0.8393), (-0.3212, -0.7186, 0.8564), (-0.3212, -0.6634, 1.495), (-0.3212, -0.7236, 1.443), (-0.3212, -0.7055, 1.48), (-0.3212, 0.6603, 1.41), (-0.3212, 0.6044, 1.466), (-0.3212, 0.6445, 1.449), (-0.3212, 0.586, 0.8104), (-0.3212, 0.6478, 0.8637), (-0.3212, 0.6292, 0.8254), (-0.3212, -0.6922, -0.6584), (-0.3212, -0.6298, -0.7119), (-0.3212, -0.6739, -0.6962), (-0.3212, -0.629, -0.05643), (-0.3212, -0.6922, -0.111), (-0.3212, -0.6737, -0.07243), (-0.3212, 0.6325, -0.7119), (-0.3212, 0.6922, -0.6525), (-0.3212, 0.6747, -0.6945), (-0.3212, -0.6858, 0.6758), (-0.3212, -0.7443, 0.6151), (-0.3212, -0.7285, 0.6566), (-0.3212, 0.6376, 0.698), (-0.3212, 0.5743, 0.747), (-0.3212, 0.6178, 0.7341), (-0.3212, 0.6106, 0.09259), (-0.3212, 0.6683, 0.1539), (-0.3212, 0.6528, 0.112), (0.2478, -0.7236, 1.443), (0.2478, -0.6637, 1.495), (0.2478, -0.7056, 1.48), (0.2478, -0.6749, 0.8393), (0.2478, -0.7362, 0.8955), (0.2478, -0.7188, 0.8563), (0.2478, 0.6046, 1.466), (0.2478, 0.6603, 1.41), (0.2478, 0.6445, 1.449), (0.2478, 0.6478, 0.8636), (0.2478, 0.5863, 0.8104), (0.2478, 0.6293, 0.8254), (0.2478, -0.6922, -0.111), (0.2478, -0.6294, -0.05643), (0.2478, -0.6738, -0.0724), (0.2478, -0.6302, -0.7119), (0.2478, -0.6922, -0.6585), (0.2478, -0.674, -0.6962), (0.2478, 0.6922, -0.6528), (0.2478, 0.6328, -0.7119), (0.2478, 0.6748, -0.6946), (0.2478, -0.7443, 0.6153), (0.2478, -0.6861, 0.6758), (0.2478, -0.7286, 0.6566), (0.2478, 0.5746, 0.7471), (0.2478, 0.6376, 0.698), (0.2478, 0.6179, 0.7341), (0.2478, 0.6684, 0.1536), (0.2478, 0.611, 0.0926), (0.2478, 0.6529, 0.1119)], [], [(29, 42, 38, 17), (0, 26, 31, 1), (18, 39, 35, 14), (1, 3, 2, 0), (29, 17, 23, 4), (27, 48, 44, 26), (28, 54, 11, 27), (30, 10, 47, 27), (3, 6, 9, 2), (6, 5, 8, 9), (5, 4, 7, 8), (32, 36, 62, 66), (1, 31, 6, 3), (31, 51, 10, 30), (26, 45, 50, 31), (13, 83, 85, 84, 86, 88, 87, 89, 91, 90), (77, 79, 78, 74, 76, 75, 12, 80, 82, 81), (50, 45, 77, 81), (7, 21, 15, 28), (24, 18, 14, 20), (4, 23, 25, 24, 20, 22, 21, 7), (30, 60, 56, 29), (38, 42, 71, 69), (9, 8, 27, 26), (27, 11, 59, 30), (31, 30, 5, 6), (2, 9, 26, 0), (59, 11, 13, 90), (8, 7, 28, 27), (28, 33, 41, 29), (30, 29, 4, 5), (29, 57, 53, 28), (65, 67, 66, 62, 64, 63, 68, 70, 69, 71, 73, 72), (44, 48, 74, 78), (10, 51, 80, 12), (53, 57, 86, 84), (35, 39, 68, 63), (11, 54, 83, 13), (56, 60, 89, 87), (41, 33, 65, 72), (47, 10, 12, 75), (18, 24, 25, 19), (19, 25, 23, 17), (20, 14, 16, 22), (22, 16, 15, 21), (14, 35, 37, 16), (16, 37, 36, 15), (33, 28, 34), (34, 28, 32), (17, 38, 40, 19), (19, 40, 39, 18), (29, 41, 43), (29, 43, 42), (27, 47, 49), (27, 49, 48), (45, 26, 46), (46, 26, 44), (31, 50, 52), (31, 52, 51), (28, 53, 55), (28, 55, 54), (29, 56, 58), (29, 58, 57), (30, 59, 61), (30, 61, 60), (59, 90, 91, 61), (61, 91, 89, 60), (86, 57, 58, 88), (88, 58, 56, 87), (38, 69, 70, 40), (40, 70, 68, 39), (62, 36, 37, 64), (64, 37, 35, 63), (47, 75, 76, 49), (49, 76, 74, 48), (77, 45, 46, 79), (79, 46, 44, 78), (41, 72, 73, 43), (43, 73, 71, 42), (53, 84, 85, 55), (55, 85, 83, 54), (32, 66, 67, 34), (34, 67, 65, 33), (50, 81, 82, 52), (52, 82, 80, 51), (15, 36, 32, 28)])
_uv = me_cubo_002.uv_layers.new(name='MapaUV')
_uv.uv.foreach_set('vector', [0.5591, 0.25, 0.5677, 0.25, 0.6198, 0.25, 0.6205, 0.25, 0.375, 0.0, 0.4375, 0.01028, 0.4332, 0.25, 0.375, 0.25, 0.625, 0.2409, 0.625, 0.2397, 0.625, 0.01065, 0.625, 0.008647, 0.125, 0.5, 0.375, 0.5, 0.375, 0.75, 0.125, 0.75, 0.5594, 0.25, 0.6205, 0.25, 0.6205, 0.5, 0.5625, 0.5, 0.4957, 0.0, 0.4948, 0.0, 0.4426, 0.0, 0.442, 0.0, 0.5628, 0.0, 0.557, 0.0, 0.5, 0.0, 0.5042, 0.0, 0.5, 0.25, 0.5, 0.25, 0.5, 0.0114, 0.5, 0.01011, 0.375, 0.5, 0.4375, 0.5, 0.4375, 0.75, 0.375, 0.75, 0.4375, 0.5, 0.5, 0.5, 0.5, 0.75, 0.4375, 0.75, 0.5, 0.5, 0.5625, 0.5, 0.5625, 0.75, 0.5, 0.75, 0.5677, 0.0, 0.6199, 0.0, 0.6199, 0.0, 0.5677, 0.0, 0.375, 0.25, 0.4375, 0.2704, 0.4375, 0.5, 0.375, 0.5, 0.442, 0.25, 0.4432, 0.25, 0.5, 0.25, 0.4958, 0.25, 0.4375, 0.01028, 0.4375, 0.01126, 0.4375, 0.2392, 0.4375, 0.2407, 0.5, 0.0, 0.5571, 0.0, 0.562, 0.001083, 0.5625, 0.0111, 0.5625, 0.2391, 0.562, 0.2489, 0.5575, 0.25, 0.5055, 0.25, 0.5005, 0.2489, 0.5, 0.239, 0.4375, 0.01119, 0.438, 0.001092, 0.4426, 0.0, 0.4948, 0.0, 0.4995, 0.001106, 0.5, 0.01133, 0.5, 0.25, 0.4431, 0.25, 0.4381, 0.249, 0.4375, 0.2393, 0.4375, 0.2392, 0.4375, 0.01126, 0.4375, 0.01119, 0.4375, 0.2393, 0.5625, 0.75, 0.6207, 0.75, 0.6207, 1.0, 0.5628, 1.0, 0.625, 0.509, 0.875, 0.5091, 0.875, 0.7414, 0.625, 0.7414, 0.5625, 0.5, 0.6205, 0.5, 0.6237, 0.5026, 0.625, 0.509, 0.625, 0.7414, 0.6237, 0.7475, 0.6207, 0.75, 0.5625, 0.75, 0.5049, 0.25, 0.5055, 0.25, 0.5575, 0.25, 0.5594, 0.25, 0.6198, 0.25, 0.5677, 0.25, 0.5677, 0.25, 0.6198, 0.25, 0.4375, 0.75, 0.5, 0.75, 0.4957, 1.0, 0.4375, 0.9796, 0.5, 0.0, 0.5, 0.0, 0.5, 0.239, 0.5, 0.2397, 0.442, 0.25, 0.5, 0.2704, 0.5, 0.5, 0.4375, 0.5, 0.375, 0.75, 0.4375, 0.75, 0.4332, 1.0, 0.375, 1.0, 0.5, 0.239, 0.5, 0.0, 0.5, 0.0, 0.5, 0.239, 0.5, 0.75, 0.5625, 0.75, 0.5628, 1.0, 0.5, 0.9796, 0.5625, 0.01051, 0.5625, 0.01136, 0.5625, 0.2391, 0.5625, 0.241, 0.5049, 0.25, 0.5594, 0.25, 0.5625, 0.5, 0.5, 0.5, 0.5625, 0.241, 0.5625, 0.2391, 0.5625, 0.01116, 0.5625, 0.01051, 0.5625, 0.01129, 0.563, 0.001102, 0.5677, 0.0, 0.6199, 0.0, 0.6245, 0.001035, 0.625, 0.0106, 0.625, 0.2397, 0.6245, 0.249, 0.6198, 0.25, 0.5677, 0.25, 0.563, 0.2489, 0.5625, 0.2391, 0.4426, 0.0, 0.4948, 0.0, 0.4948, 0.0, 0.4426, 0.0, 0.5, 0.25, 0.4432, 0.25, 0.4431, 0.25, 0.5, 0.25, 0.5625, 0.01116, 0.5625, 0.2391, 0.5625, 0.2391, 0.5625, 0.0111, 0.625, 0.01065, 0.625, 0.2397, 0.625, 0.2397, 0.625, 0.0106, 0.5, 0.0, 0.557, 0.0, 0.5571, 0.0, 0.5, 0.0, 0.5575, 0.25, 0.5055, 0.25, 0.5055, 0.25, 0.5575, 0.25, 0.5625, 0.2391, 0.5625, 0.01136, 0.5625, 0.01129, 0.5625, 0.2391, 0.5, 0.0114, 0.5, 0.25, 0.5, 0.25, 0.5, 0.01133, 0.875, 0.5091, 0.625, 0.509, 0.625, 0.5, 0.875, 0.5, 0.625, 0.25, 0.625, 0.5, 0.6205, 0.5, 0.6205, 0.25, 0.625, 0.7414, 0.875, 0.7414, 0.875, 0.75, 0.625, 0.75, 0.625, 0.75, 0.625, 1.0, 0.6207, 1.0, 0.6207, 0.75, 0.625, 0.008647, 0.625, 0.01065, 0.625, 0.0, 0.625, 0.0, 0.625, 0.0, 0.625, 0.0, 0.6199, 0.0, 0.6207, 0.0, 0.5625, 0.01136, 0.5625, 0.0, 0.5625, 0.0, 0.5625, 0.0, 0.5628, 0.0, 0.5677, 0.0, 0.6205, 0.25, 0.6198, 0.25, 0.625, 0.25, 0.625, 0.25, 0.625, 0.25, 0.625, 0.25, 0.625, 0.2397, 0.625, 0.2409, 0.5625, 0.241, 0.5625, 0.2391, 0.5625, 0.25, 0.5625, 0.25, 0.5625, 0.25, 0.5677, 0.25, 0.5, 0.01011, 0.5, 0.0114, 0.5, 0.0, 0.5, 0.0, 0.5, 0.0, 0.4948, 0.0, 0.4375, 0.01126, 0.4375, 0.0, 0.4375, 0.0, 0.4375, 0.0, 0.442, 0.0, 0.4426, 0.0, 0.4375, 0.2407, 0.4375, 0.2392, 0.4375, 0.25, 0.4375, 0.25, 0.4375, 0.25, 0.4432, 0.25, 0.5625, 0.01051, 0.5625, 0.01116, 0.5625, 0.0, 0.5625, 0.0, 0.5625, 0.0, 0.557, 0.0, 0.5594, 0.25, 0.5575, 0.25, 0.5625, 0.25, 0.5625, 0.25, 0.5625, 0.25, 0.5625, 0.2391, 0.5, 0.2397, 0.5, 0.239, 0.5, 0.25, 0.5, 0.25, 0.5, 0.25, 0.5055, 0.25, 0.5, 0.239, 0.5, 0.239, 0.5005, 0.2489, 0.5, 0.25, 0.5, 0.25, 0.5005, 0.2489, 0.5055, 0.25, 0.5055, 0.25, 0.5625, 0.2391, 0.5625, 0.2391, 0.5625, 0.25, 0.562, 0.2489, 0.562, 0.2489, 0.5625, 0.25, 0.5575, 0.25, 0.5575, 0.25, 0.6198, 0.25, 0.6198, 0.25, 0.6245, 0.249, 0.625, 0.25, 0.625, 0.25, 0.6245, 0.249, 0.625, 0.2397, 0.625, 0.2397, 0.6199, 0.0, 0.6199, 0.0, 0.625, 0.0, 0.6245, 0.001035, 0.6245, 0.001035, 0.625, 0.0, 0.625, 0.01065, 0.625, 0.0106, 0.5, 0.0114, 0.5, 0.01133, 0.4995, 0.001106, 0.5, 0.0, 0.5, 0.0, 0.4995, 0.001106, 0.4948, 0.0, 0.4948, 0.0, 0.4375, 0.01119, 0.4375, 0.01126, 0.4375, 0.0, 0.438, 0.001092, 0.438, 0.001092, 0.4375, 0.0, 0.4426, 0.0, 0.4426, 0.0, 0.5625, 0.2391, 0.5625, 0.2391, 0.563, 0.2489, 0.5625, 0.25, 0.5625, 0.25, 0.563, 0.2489, 0.5677, 0.25, 0.5677, 0.25, 0.5625, 0.01116, 0.5625, 0.0111, 0.562, 0.001083, 0.5625, 0.0, 0.5625, 0.0, 0.562, 0.001083, 0.5571, 0.0, 0.557, 0.0, 0.5677, 0.0, 0.5677, 0.0, 0.563, 0.001102, 0.5625, 0.0, 0.5625, 0.0, 0.563, 0.001102, 0.5625, 0.01129, 0.5625, 0.01136, 0.4375, 0.2392, 0.4375, 0.2393, 0.4381, 0.249, 0.4375, 0.25, 0.4375, 0.25, 0.4381, 0.249, 0.4431, 0.25, 0.4432, 0.25, 0.6207, 0.0, 0.6199, 0.0, 0.5677, 0.0, 0.5628, 0.0])
me_cubo_002.update()
me_cubo_004 = bpy.data.meshes.new('Cubo.004')
me_cubo_004.from_pydata([(-0.637, 0.1998, -0.7363), (-0.6702, 0.2, -0.7043), (-0.6469, 0.1999, -0.7134), (-1.155, 0.2025, -0.7126), (-1.187, 0.2027, -0.7458), (-1.178, 0.2026, -0.7226), (-0.6653, 0.2, -0.9852), (-0.6332, 0.1998, -0.952), (-0.6424, 0.1999, -0.9752), (-1.183, 0.2027, -0.9615), (-1.15, 0.2025, -0.9935), (-1.173, 0.2026, -0.9844), (-0.6324, 0.1998, -0.4356), (-0.6641, 0.2, -0.4022), (-0.6413, 0.1999, -0.4123), (-1.149, 0.2025, -0.3897), (-1.182, 0.2027, -0.4214), (-1.172, 0.2026, -0.3986), (-0.6714, 0.2, -0.683), (-0.6379, 0.1998, -0.6512), (-0.6481, 0.1999, -0.6741), (-1.188, 0.2027, -0.637), (-1.156, 0.2025, -0.6705), (-1.179, 0.2026, -0.6603), (-0.6702, 0.644, -0.7043), (-0.637, 0.6438, -0.7363), (-0.6469, 0.6439, -0.7134), (-1.187, 0.6467, -0.7458), (-1.155, 0.6465, -0.7126), (-1.178, 0.6466, -0.7226), (-0.6332, 0.6438, -0.952), (-0.6653, 0.644, -0.9852), (-0.6424, 0.6439, -0.9752), (-1.15, 0.6465, -0.9935), (-1.183, 0.6467, -0.9615), (-1.173, 0.6466, -0.9844), (-0.6641, 0.644, -0.4022), (-0.6324, 0.6438, -0.4356), (-0.6413, 0.6439, -0.4123), (-1.182, 0.6467, -0.4214), (-1.149, 0.6465, -0.3897), (-1.172, 0.6466, -0.3986), (-0.6379, 0.6438, -0.6512), (-0.6714, 0.644, -0.683), (-0.6481, 0.6439, -0.6741), (-1.156, 0.6465, -0.6705), (-1.188, 0.6467, -0.637), (-1.179, 0.6466, -0.6603)], [], [(12, 19, 42, 37), (0, 7, 30, 25), (39, 41, 40, 36, 38, 37, 42, 44, 43, 45, 47, 46), (6, 10, 33, 31), (27, 29, 28, 24, 26, 25, 30, 32, 31, 33, 35, 34), (3, 5, 4, 9, 11, 10, 6, 8, 7, 0, 2, 1), (18, 22, 45, 43), (9, 4, 27, 34), (15, 17, 16, 21, 23, 22, 18, 20, 19, 12, 14, 13), (15, 13, 36, 40), (21, 16, 39, 46), (3, 28, 29, 5), (5, 29, 27, 4), (33, 10, 11, 35), (35, 11, 9, 34), (21, 46, 47, 23), (23, 47, 45, 22), (42, 19, 20, 44), (44, 20, 18, 43), (0, 25, 26, 2), (2, 26, 24, 1), (15, 40, 41, 17), (17, 41, 39, 16), (6, 31, 32, 8), (8, 32, 30, 7), (12, 37, 38, 14), (14, 38, 36, 13), (3, 1, 24, 28)])
_uv = me_cubo_004.uv_layers.new(name='MapaUV')
_uv.uv.foreach_set('vector', [0.375, 0.8424, 0.375, 0.8424, 0.375, 0.8424, 0.375, 0.8424, 0.375, 0.8424, 0.375, 0.8424, 0.375, 0.8424, 0.375, 0.8424, 0.375, 0.7799, 0.375, 0.7802, 0.375, 0.7836, 0.375, 0.8387, 0.375, 0.842, 0.375, 0.8424, 0.375, 0.8424, 0.375, 0.842, 0.375, 0.8387, 0.375, 0.7836, 0.375, 0.7802, 0.375, 0.7799, 0.375, 0.8387, 0.375, 0.7836, 0.375, 0.7836, 0.375, 0.8387, 0.375, 0.7799, 0.375, 0.7802, 0.375, 0.7836, 0.375, 0.8387, 0.375, 0.842, 0.375, 0.8424, 0.375, 0.8424, 0.375, 0.842, 0.375, 0.8387, 0.375, 0.7836, 0.375, 0.7802, 0.375, 0.7799, 0.375, 0.7836, 0.375, 0.7802, 0.375, 0.7799, 0.375, 0.7799, 0.375, 0.7802, 0.375, 0.7836, 0.375, 0.8387, 0.375, 0.842, 0.375, 0.8424, 0.375, 0.8424, 0.375, 0.842, 0.375, 0.8387, 0.375, 0.8387, 0.375, 0.7836, 0.375, 0.7836, 0.375, 0.8387, 0.375, 0.7799, 0.375, 0.7799, 0.375, 0.7799, 0.375, 0.7799, 0.375, 0.7836, 0.375, 0.7802, 0.375, 0.7799, 0.375, 0.7799, 0.375, 0.7802, 0.375, 0.7836, 0.375, 0.8387, 0.375, 0.842, 0.375, 0.8424, 0.375, 0.8424, 0.375, 0.842, 0.375, 0.8387, 0.375, 0.7836, 0.375, 0.8387, 0.375, 0.8387, 0.375, 0.7836, 0.375, 0.7799, 0.375, 0.7799, 0.375, 0.7799, 0.375, 0.7799, 0.375, 0.7836, 0.375, 0.7836, 0.375, 0.7802, 0.375, 0.7802, 0.375, 0.7802, 0.375, 0.7802, 0.375, 0.7799, 0.375, 0.7799, 0.375, 0.7836, 0.375, 0.7836, 0.375, 0.7802, 0.375, 0.7802, 0.375, 0.7802, 0.375, 0.7802, 0.375, 0.7799, 0.375, 0.7799, 0.375, 0.7799, 0.375, 0.7799, 0.375, 0.7802, 0.375, 0.7802, 0.375, 0.7802, 0.375, 0.7802, 0.375, 0.7836, 0.375, 0.7836, 0.375, 0.8424, 0.375, 0.8424, 0.375, 0.842, 0.375, 0.842, 0.375, 0.842, 0.375, 0.842, 0.375, 0.8387, 0.375, 0.8387, 0.375, 0.8424, 0.375, 0.8424, 0.375, 0.842, 0.375, 0.842, 0.375, 0.842, 0.375, 0.842, 0.375, 0.8387, 0.375, 0.8387, 0.375, 0.7836, 0.375, 0.7836, 0.375, 0.7802, 0.375, 0.7802, 0.375, 0.7802, 0.375, 0.7802, 0.375, 0.7799, 0.375, 0.7799, 0.375, 0.8387, 0.375, 0.8387, 0.375, 0.842, 0.375, 0.842, 0.375, 0.842, 0.375, 0.842, 0.375, 0.8424, 0.375, 0.8424, 0.375, 0.8424, 0.375, 0.8424, 0.375, 0.842, 0.375, 0.842, 0.375, 0.842, 0.375, 0.842, 0.375, 0.8387, 0.375, 0.8387, 0.375, 0.7836, 0.375, 0.8387, 0.375, 0.8387, 0.375, 0.7836])
me_cubo_004.update()
me_cubo_005 = bpy.data.meshes.new('Cubo.005')
me_cubo_005.from_pydata([(-0.6544, 0.2166, -0.07852), (-1.171, 0.2193, -0.08815), (-0.6544, 0.6272, -0.07852), (-1.171, 0.6299, -0.08815), (-0.6915, 0.6439, -0.3223), (-1.125, 0.6466, -0.3304), (-0.6953, 0.6439, -0.1172), (-1.128, 0.6466, -0.1253), (-0.652, 0.2166, -0.2078), (-1.168, 0.2193, -0.2175), (-0.652, 0.6272, -0.2078), (-1.168, 0.6299, -0.2175), (-0.707, 0.6485, -0.1293), (-1.116, 0.651, -0.1369), (-0.7036, 0.6485, -0.3106), (-1.113, 0.651, -0.3183), (-0.6953, 0.6484, -0.1172), (-1.128, 0.6511, -0.1253), (-0.6915, 0.6484, -0.3223), (-1.125, 0.6511, -0.3304), (-0.707, 0.6411, -0.1293), (-1.116, 0.6436, -0.1369), (-0.7036, 0.6411, -0.3106), (-1.113, 0.6436, -0.3183), (-0.6476, 0.1999, -0.3594), (-0.6328, 0.1998, -0.344), (-0.637, 0.1998, -0.3548), (-1.183, 0.2027, -0.3543), (-1.167, 0.2026, -0.3691), (-1.178, 0.2027, -0.3648), (-0.6374, 0.1998, -0.09329), (-0.6528, 0.215, -0.07849), (-0.6528, 0.1999, -0.07849), (-0.6421, 0.2043, -0.08271), (-1.172, 0.2177, -0.08818), (-1.187, 0.2027, -0.1035), (-1.172, 0.2026, -0.08818), (-1.183, 0.2071, -0.09279), (-0.6528, 0.6288, -0.07849), (-0.6374, 0.6438, -0.09329), (-0.6482, 0.6439, -0.08907), (-0.6528, 0.6439, -0.07849), (-0.6421, 0.6394, -0.08271), (-1.187, 0.6467, -0.1035), (-1.172, 0.6315, -0.08818), (-1.172, 0.6466, -0.08818), (-1.177, 0.6466, -0.09892), (-1.183, 0.6422, -0.09279), (-0.6328, 0.6438, -0.344), (-0.6476, 0.6439, -0.3594), (-0.6433, 0.6439, -0.3486), (-0.637, 0.6438, -0.3548), (-1.167, 0.6466, -0.3691), (-1.183, 0.6467, -0.3543), (-1.172, 0.6466, -0.3585), (-1.178, 0.6467, -0.3648)], [], [(24, 28, 52, 49), (7, 6, 16, 17), (0, 1, 34, 36, 32, 31), (2, 3, 11, 10), (36, 35, 27, 29, 28, 24, 26, 25, 30, 32), (27, 35, 43, 53), (2, 0, 31, 38), (4, 6, 40, 39, 48, 50), (6, 7, 46, 45, 41, 40), (1, 3, 44, 34), (9, 8, 10, 11), (3, 1, 9, 11), (1, 0, 8, 9), (0, 2, 10, 8), (3, 2, 38, 41, 45, 44), (7, 5, 54, 53, 43, 46), (5, 4, 50, 49, 52, 54), (12, 14, 22, 20), (5, 7, 17, 19), (6, 4, 18, 16), (4, 5, 19, 18), (12, 13, 17, 16), (14, 12, 16, 18), (15, 14, 18, 19), (13, 15, 19, 17), (21, 20, 22, 23), (14, 15, 23, 22), (13, 12, 20, 21), (15, 13, 21, 23), (30, 33, 32), (33, 31, 32), (34, 37, 36), (37, 35, 36), (38, 42, 39, 40, 41), (43, 47, 44, 45, 46), (48, 51, 50), (51, 49, 50), (52, 55, 54), (55, 53, 54), (34, 44, 47, 37), (37, 47, 43, 35), (52, 28, 29, 55), (55, 29, 27, 53), (30, 39, 42, 33), (33, 42, 38, 31), (24, 49, 51, 26), (26, 51, 48, 25), (30, 25, 48, 39)])
_uv = me_cubo_005.uv_layers.new(name='MapaUV')
_uv.uv.foreach_set('vector', [0.375, 0.8407, 0.375, 0.7816, 0.375, 0.7816, 0.375, 0.8407, 0.375, 0.7821, 0.375, 0.8402, 0.375, 0.8402, 0.375, 0.7821, 0.375, 0.8405, 0.375, 0.7817, 0.375, 0.7816, 0.375, 0.7816, 0.375, 0.8407, 0.375, 0.8407, 0.375, 0.8405, 0.375, 0.7817, 0.375, 0.7817, 0.375, 0.8405, 0.375, 0.7816, 0.375, 0.7799, 0.375, 0.7799, 0.375, 0.78, 0.375, 0.7816, 0.375, 0.8407, 0.375, 0.8422, 0.375, 0.8424, 0.375, 0.8424, 0.375, 0.8407, 0.375, 0.7799, 0.375, 0.7799, 0.375, 0.7799, 0.375, 0.7799, 0.375, 0.8405, 0.375, 0.8405, 0.375, 0.8407, 0.375, 0.8407, 0.375, 0.8402, 0.375, 0.8402, 0.375, 0.8412, 0.375, 0.8424, 0.375, 0.8424, 0.375, 0.8412, 0.375, 0.8402, 0.375, 0.7821, 0.375, 0.7811, 0.375, 0.7816, 0.375, 0.8407, 0.375, 0.8412, 0.375, 0.7817, 0.375, 0.7817, 0.375, 0.7816, 0.375, 0.7816, 0.375, 0.7817, 0.375, 0.8405, 0.375, 0.8405, 0.375, 0.7817, 0.375, 0.7817, 0.375, 0.7817, 0.375, 0.7817, 0.375, 0.7817, 0.375, 0.7817, 0.375, 0.8405, 0.375, 0.8405, 0.375, 0.7817, 0.375, 0.8405, 0.375, 0.8405, 0.375, 0.8405, 0.375, 0.8405, 0.375, 0.7817, 0.375, 0.8405, 0.375, 0.8407, 0.375, 0.8407, 0.375, 0.7816, 0.375, 0.7816, 0.375, 0.7821, 0.375, 0.7821, 0.375, 0.7811, 0.375, 0.7799, 0.375, 0.7799, 0.375, 0.7811, 0.375, 0.7821, 0.375, 0.8402, 0.375, 0.8412, 0.375, 0.8407, 0.375, 0.7816, 0.375, 0.7811, 0.375, 0.8386, 0.375, 0.8386, 0.375, 0.8386, 0.375, 0.8386, 0.375, 0.7821, 0.375, 0.7821, 0.375, 0.7821, 0.375, 0.7821, 0.375, 0.8402, 0.375, 0.8402, 0.375, 0.8402, 0.375, 0.8402, 0.375, 0.8402, 0.375, 0.7821, 0.375, 0.7821, 0.375, 0.8402, 0.375, 0.8386, 0.375, 0.7837, 0.375, 0.7821, 0.375, 0.8402, 0.375, 0.8386, 0.375, 0.8386, 0.375, 0.8402, 0.375, 0.8402, 0.375, 0.7837, 0.375, 0.8386, 0.375, 0.8402, 0.375, 0.7821, 0.375, 0.7837, 0.375, 0.7837, 0.375, 0.7821, 0.375, 0.7821, 0.375, 0.7837, 0.375, 0.8386, 0.375, 0.8386, 0.375, 0.7837, 0.375, 0.8386, 0.375, 0.7837, 0.375, 0.7837, 0.375, 0.8386, 0.375, 0.7837, 0.375, 0.8386, 0.375, 0.8386, 0.375, 0.7837, 0.375, 0.7837, 0.375, 0.7837, 0.375, 0.7837, 0.375, 0.7837, 0.375, 0.8424, 0.375, 0.8424, 0.375, 0.8407, 0.375, 0.8424, 0.375, 0.8424, 0.375, 0.8407, 0.375, 0.7816, 0.375, 0.7804, 0.375, 0.7816, 0.375, 0.7804, 0.375, 0.7799, 0.375, 0.7816, 0.375, 0.8407, 0.375, 0.8419, 0.375, 0.8424, 0.375, 0.8412, 0.375, 0.8407, 0.375, 0.7799, 0.375, 0.7799, 0.375, 0.7799, 0.375, 0.7816, 0.375, 0.7811, 0.375, 0.8424, 0.375, 0.8424, 0.375, 0.8412, 0.375, 0.8424, 0.375, 0.8424, 0.375, 0.8412, 0.375, 0.7816, 0.375, 0.7804, 0.375, 0.7811, 0.375, 0.7804, 0.375, 0.7799, 0.375, 0.7811, 0.375, 0.7816, 0.375, 0.7816, 0.375, 0.7799, 0.375, 0.7799, 0.375, 0.7799, 0.375, 0.7799, 0.375, 0.7799, 0.375, 0.7799, 0.375, 0.7816, 0.375, 0.7816, 0.375, 0.78, 0.375, 0.7799, 0.375, 0.7799, 0.375, 0.78, 0.375, 0.7799, 0.375, 0.7799, 0.375, 0.8424, 0.375, 0.8424, 0.375, 0.8424, 0.375, 0.8424, 0.375, 0.8424, 0.375, 0.8424, 0.375, 0.8407, 0.375, 0.8407, 0.375, 0.8407, 0.375, 0.8407, 0.375, 0.8424, 0.375, 0.8422, 0.375, 0.8422, 0.375, 0.8424, 0.375, 0.8424, 0.375, 0.8424, 0.375, 0.8424, 0.375, 0.8424, 0.375, 0.8424, 0.375, 0.8424])
me_cubo_005.update()
me_icosphere = bpy.data.meshes.new('Icosphere')
me_icosphere.from_pydata([(0.0, 0.0, -1.0), (0.7236, -0.5257, -0.4472), (-0.2764, -0.8506, -0.4472), (-0.8944, 0.0, -0.4472), (-0.2764, 0.8506, -0.4472), (0.7236, 0.5257, -0.4472), (0.2764, -0.8506, 0.4472), (-0.7236, -0.5257, 0.4472), (-0.7236, 0.5257, 0.4472), (0.2764, 0.8506, 0.4472), (0.8944, 0.0, 0.4472), (0.0, -1.621e-08, 0.6292)], [], [(0, 1, 2), (1, 0, 5), (0, 2, 3), (0, 3, 4), (0, 4, 5), (1, 5, 10), (2, 1, 6), (3, 2, 7), (4, 3, 8), (5, 4, 9), (1, 10, 6), (2, 6, 7), (3, 7, 8), (4, 8, 9), (5, 9, 10), (6, 10, 11), (7, 6, 11), (8, 7, 11), (9, 8, 11), (10, 9, 11)])
_uv = me_icosphere.uv_layers.new(name='UVMap')
_uv.uv.foreach_set('vector', [0.1818, 0.0, 0.2727, 0.1575, 0.09091, 0.1575, 0.2727, 0.1575, 0.3636, 0.0, 0.4545, 0.1575, 0.9091, 0.0, 1.0, 0.1575, 0.8182, 0.1575, 0.7273, 0.0, 0.8182, 0.1575, 0.6364, 0.1575, 0.5455, 0.0, 0.6364, 0.1575, 0.4545, 0.1575, 0.2727, 0.1575, 0.4545, 0.1575, 0.3636, 0.3149, 0.09091, 0.1575, 0.2727, 0.1575, 0.1818, 0.3149, 0.8182, 0.1575, 1.0, 0.1575, 0.9091, 0.3149, 0.6364, 0.1575, 0.8182, 0.1575, 0.7273, 0.3149, 0.4545, 0.1575, 0.6364, 0.1575, 0.5455, 0.3149, 0.2727, 0.1575, 0.3636, 0.3149, 0.1818, 0.3149, 0.09091, 0.1575, 0.1818, 0.3149, 0.0, 0.3149, 0.8182, 0.1575, 0.9091, 0.3149, 0.7273, 0.3149, 0.6364, 0.1575, 0.7273, 0.3149, 0.5455, 0.3149, 0.4545, 0.1575, 0.5455, 0.3149, 0.3636, 0.3149, 0.1818, 0.3149, 0.3636, 0.3149, 0.2727, 0.4724, 0.0, 0.3149, 0.1818, 0.3149, 0.09091, 0.4724, 0.7273, 0.3149, 0.9091, 0.3149, 0.8182, 0.4724, 0.5455, 0.3149, 0.7273, 0.3149, 0.6364, 0.4724, 0.3636, 0.3149, 0.5455, 0.3149, 0.4545, 0.4724])
me_icosphere.update()
me_plane_001 = bpy.data.meshes.new('Plane.001')
me_plane_001.from_pydata([(1.175, 0.0, 0.09207), (1.164, 0.0, 0.1795), (1.249, 0.0, 0.1795), (1.249, 0.0, 0.09207), (1.259, -0.04393, 0.1795), (1.174, -0.0627, 0.1795), (1.216, 0.0, 1.834), (1.294, 0.0, 1.873), (1.216, -0.04634, 1.834), (1.294, -0.04634, 1.873), (0.0, -0.02735, 0.7085), (0.0, 0.0, 0.7085), (0.0, 0.0, 2.487), (0.0, -0.02735, 2.487), (0.0, -0.02735, 0.7628), (1.196, -0.01102, 1.598), (0.0, -0.02735, 2.432), (1.196, -0.02735, 1.598), (0.0, -0.01102, 0.7628), (1.257, 0.0, 1.598), (0.0, -0.01102, 2.432), (1.257, -0.02735, 1.598), (1.242, 0.0, 1.016), (1.33, 0.0, 1.016), (1.33, -0.04634, 1.016), (1.242, -0.04634, 1.016), (1.254, -0.4289, 0.0), (1.273, -0.5143, 0.0), (1.358, -0.4955, 0.0), (1.34, -0.4101, 0.0), (1.254, -0.4289, 0.09251), (1.273, -0.5143, 0.09251), (1.358, -0.4955, 0.09251), (1.34, -0.4101, 0.09251), (1.254, -0.4289, 0.09218), (1.268, -0.4893, 0.154), (1.353, -0.4705, 0.154), (1.34, -0.4101, 0.09218), (1.254, -0.4288, 0.09207), (1.254, -0.4288, 0.1795), (1.34, -0.41, 0.1795), (1.34, -0.41, 0.09207), (1.164, 0.0, 0.09207), (1.259, -0.04393, 0.09207), (1.174, -0.0627, 0.09207), (1.236, -0.02735, 0.7382), (1.206, -0.02735, 0.7085), (1.227, -0.02735, 0.7172), (1.236, 0.0, 0.7382), (1.206, 0.0, 0.7085), (1.228, 0.0, 0.7172), (1.206, -0.02735, 2.487), (1.236, -0.02735, 2.457), (1.227, -0.02735, 2.478), (1.206, 0.0, 2.487), (1.236, 0.0, 2.457), (1.228, 0.0, 2.478), (1.175, -0.02735, 0.7925), (1.145, -0.02735, 0.7628), (1.167, -0.02735, 0.7715), (1.145, -0.02735, 2.432), (1.175, -0.02735, 2.403), (1.167, -0.02735, 2.424), (1.145, -0.01102, 0.7628), (1.175, -0.01102, 0.7925), (1.167, -0.01102, 0.7715), (1.175, -0.01102, 2.403), (1.145, -0.01102, 2.432), (1.167, -0.01102, 2.424)], [], [(1, 2, 3, 0), (23, 22, 6, 7), (0, 3, 42), (1, 0, 42), (8, 9, 7, 6), (25, 24, 9, 8), (22, 25, 8, 6), (24, 23, 7, 9), (21, 19, 55, 52), (14, 58, 63, 18), (13, 51, 54, 12), (21, 52, 61, 17), (60, 16, 20, 67), (10, 11, 49, 46), (51, 13, 16, 60), (57, 17, 15, 64), (17, 61, 66, 15), (18, 63, 65, 64, 15, 66, 68, 67, 20), (4, 2, 23, 24), (1, 5, 25, 22), (5, 4, 24, 25), (2, 1, 22, 23), (27, 26, 29, 28), (33, 30, 34, 37), (26, 27, 31, 30), (29, 26, 30, 33), (27, 28, 32, 31), (28, 29, 33, 32), (35, 36, 40, 39), (31, 32, 36, 35), (32, 33, 37, 36), (30, 31, 35, 34), (4, 43, 3, 2), (36, 37, 41, 40), (34, 35, 39, 38), (37, 34, 38, 41), (44, 5, 1, 42), (43, 44, 42, 3), (39, 40, 4, 5), (41, 38, 44, 43), (38, 39, 5, 44), (40, 41, 43, 4), (46, 49, 50, 47), (47, 50, 48, 45), (52, 55, 56, 53), (53, 56, 54, 51), (61, 52, 53, 62), (62, 53, 51, 60), (45, 57, 59, 47), (47, 59, 58, 46), (60, 67, 68, 62), (62, 68, 66, 61), (63, 58, 59, 65), (65, 59, 57, 64), (10, 46, 58, 14), (45, 21, 17, 57), (45, 48, 19, 21)])
_uv = me_plane_001.uv_layers.new(name='UVMap')
_uv.uv.foreach_set('vector', [0.0, 0.0, 1.0, 0.0, 1.0, 1.0, 0.0, 1.0, 1.0, 0.0, 0.0, 0.0, 0.0, 0.0, 1.0, 0.0, 0.0, 1.0, 1.0, 1.0, 0.0, 1.0, 0.0, 0.0, 0.0, 1.0, 0.0, 1.0, 0.0, 0.0, 1.0, 0.0, 1.0, 0.0, 0.0, 0.0, 0.0, 0.0, 1.0, 0.0, 1.0, 0.0, 0.0, 0.0, 0.0, 0.0, 0.0, 0.0, 0.0, 0.0, 0.0, 0.0, 1.0, 0.0, 1.0, 0.0, 1.0, 0.0, 1.0, 0.0, 1.0, 0.0, 1.0, 1.0, 1.0, 1.0, 1.0, 0.0, 0.0, 0.0, 0.9743, 0.0, 0.9744, 0.0, 0.0, 0.0, 0.0, 0.0, 0.9755, 0.0, 0.9756, 1.0, 0.0, 1.0, 1.0, 0.0, 1.0, 0.0, 1.0, 0.0, 1.0, 0.0, 0.9743, 0.0, 0.0, 0.0, 0.0, 0.0, 0.9744, 0.0, 0.0, 0.0, 0.0, 1.0, 0.9756, 1.0, 0.9755, 0.0, 0.9755, 0.0, 0.0, 0.0, 0.0, 0.0, 0.9743, 0.0, 1.0, 0.0, 1.0, 0.0, 1.0, 0.0, 1.0, 0.0, 1.0, 0.0, 1.0, 0.0, 1.0, 0.0, 1.0, 0.0, 0.0, 0.0, 0.9744, 0.0, 0.9975, 0.0, 1.0, 0.0, 1.0, 0.0, 1.0, 0.0, 0.9975, 0.0, 0.9744, 0.0, 0.0, 0.0, 1.0, 0.0, 1.0, 0.0, 1.0, 0.0, 1.0, 0.0, 0.0, 0.0, 0.0, 0.0, 0.0, 0.0, 0.0, 0.0, 0.0, 0.0, 1.0, 0.0, 1.0, 0.0, 0.0, 0.0, 1.0, 0.0, 0.0, 0.0, 0.0, 0.0, 1.0, 0.0, 0.0, 0.0, 0.0, 1.0, 1.0, 1.0, 1.0, 0.0, 1.0, 1.0, 0.0, 1.0, 0.0, 1.0, 1.0, 1.0, 0.0, 1.0, 0.0, 0.0, 0.0, 0.0, 0.0, 1.0, 1.0, 1.0, 0.0, 1.0, 0.0, 1.0, 1.0, 1.0, 0.0, 0.0, 1.0, 0.0, 1.0, 0.0, 0.0, 0.0, 1.0, 0.0, 1.0, 1.0, 1.0, 1.0, 1.0, 0.0, 0.0, 0.0, 1.0, 0.0, 1.0, 0.0, 0.0, 0.0, 0.0, 0.0, 1.0, 0.0, 1.0, 0.0, 0.0, 0.0, 1.0, 0.0, 1.0, 1.0, 1.0, 1.0, 1.0, 0.0, 0.0, 1.0, 0.0, 0.0, 0.0, 0.0, 0.0, 1.0, 1.0, 0.0, 1.0, 1.0, 1.0, 1.0, 1.0, 0.0, 1.0, 0.0, 1.0, 1.0, 1.0, 1.0, 1.0, 0.0, 0.0, 1.0, 0.0, 0.0, 0.0, 0.0, 0.0, 1.0, 1.0, 1.0, 0.0, 1.0, 0.0, 1.0, 1.0, 1.0, 0.0, 1.0, 0.0, 0.0, 0.0, 0.0, 0.0, 1.0, 1.0, 1.0, 0.0, 1.0, 0.0, 1.0, 1.0, 1.0, 0.0, 0.0, 1.0, 0.0, 1.0, 0.0, 0.0, 0.0, 1.0, 1.0, 0.0, 1.0, 0.0, 1.0, 1.0, 1.0, 0.0, 1.0, 0.0, 0.0, 0.0, 0.0, 0.0, 1.0, 1.0, 0.0, 1.0, 1.0, 1.0, 1.0, 1.0, 0.0, 0.9755, 0.0, 0.9756, 1.0, 1.0, 1.0, 1.0, 0.0, 1.0, 0.0, 1.0, 1.0, 1.0, 1.0, 1.0, 0.0, 1.0, 0.0, 1.0, 1.0, 1.0, 1.0, 1.0, 0.0, 1.0, 0.0, 1.0, 1.0, 0.9756, 1.0, 0.9755, 0.0, 1.0, 0.0, 1.0, 0.0, 1.0, 0.0, 1.0, 0.0, 1.0, 0.0, 1.0, 0.0, 0.9755, 0.0, 0.9743, 0.0, 1.0, 0.0, 1.0, 0.0, 1.0, 0.0, 1.0, 0.0, 1.0, 0.0, 1.0, 0.0, 0.9743, 0.0, 0.9755, 0.0, 0.9743, 0.0, 0.9744, 0.0, 0.9975, 0.0, 1.0, 0.0, 1.0, 0.0, 0.9975, 0.0, 1.0, 0.0, 1.0, 0.0, 0.9744, 0.0, 0.9743, 0.0, 1.0, 0.0, 0.9975, 0.0, 0.9975, 0.0, 1.0, 0.0, 1.0, 0.0, 1.0, 0.0, 0.0, 0.0, 0.9755, 0.0, 0.9743, 0.0, 0.0, 0.0, 1.0, 0.0, 1.0, 0.0, 1.0, 0.0, 1.0, 0.0, 1.0, 0.0, 1.0, 1.0, 1.0, 1.0, 1.0, 0.0])
me_plane_001.update()
me_plane_002 = bpy.data.meshes.new('Plane.002')
me_plane_002.from_pydata([(-0.9089, 0.05703, 1.846), (-0.7151, 0.05703, 1.846), (-0.9089, 0.05703, 2.188), (-0.7151, 0.05703, 2.188)], [], [(0, 2, 3, 1)])
_uv = me_plane_002.uv_layers.new(name='UVMap')
_uv.uv.foreach_set('vector', [0.0, 0.0, 0.0, 1.0, 1.0, 1.0, 1.0, 0.0])
me_plane_002.update()
me_circle = bpy.data.meshes.new('Circle')
me_circle.from_pydata([(2.39e-09, 0.7594, 0.5928), (-0.537, 0.537, 0.5928), (-0.7594, -5.976e-10, 0.5928), (-0.537, -0.537, 0.5928), (2.39e-09, -0.7594, 0.5928), (0.537, -0.537, 0.5928), (0.7594, -5.976e-10, 0.5928), (0.537, 0.537, 0.5928), (2.502e-08, -2.323e-08, 0.5928), (-0.537, 0.537, 0.4961), (2.39e-09, 0.7594, 0.4961), (-0.7594, -5.976e-10, 0.4961), (-0.537, -0.537, 0.4961), (2.39e-09, -0.7594, 0.4961), (0.537, -0.537, 0.4961), (0.7594, -5.976e-10, 0.4961), (0.537, 0.537, 0.4961), (-0.06129, 0.06129, -0.1797), (-0.06129, 0.06129, 0.4961), (2.728e-10, 0.08668, 0.4961), (-0.08668, -6.821e-11, 0.4961), (-0.06129, -0.06129, 0.4961), (2.728e-10, -0.08668, 0.4961), (0.06129, -0.06129, 0.4961), (0.08668, -6.821e-11, 0.4961), (0.06129, 0.06129, 0.4961), (2.728e-10, 0.08668, -0.1797), (-0.08668, -6.821e-11, -0.1797), (-0.06129, -0.06129, -0.1797), (2.728e-10, -0.08668, -0.1797), (0.06129, -0.06129, -0.1797), (0.08668, -6.821e-11, -0.1797), (0.06129, 0.06129, -0.1797), (-0.2399, 0.2399, -0.3036), (1.068e-09, 0.3392, -0.3036), (-0.3392, -2.669e-10, -0.3036), (-0.2399, -0.2399, -0.3036), (1.068e-09, -0.3392, -0.3036), (0.2399, -0.2399, -0.3036), (0.3392, -2.669e-10, -0.3036), (0.2399, 0.2399, -0.3036), (4.601e-09, -4.272e-09, -0.3036)], [], [(0, 8, 6, 7), (8, 4, 5, 6), (1, 2, 8, 0), (2, 3, 4, 8), (16, 25, 19, 10), (10, 19, 18, 9), (11, 20, 21, 12), (13, 22, 23, 14), (5, 14, 15, 6), (3, 12, 13, 4), (1, 9, 11, 2), (6, 15, 16, 7), (4, 13, 14, 5), (2, 11, 12, 3), (0, 10, 9, 1), (7, 16, 10, 0), (19, 26, 17, 18), (20, 27, 28, 21), (22, 29, 30, 23), (24, 31, 32, 25), (14, 23, 24, 15), (12, 21, 22, 13), (9, 18, 20, 11), (15, 24, 25, 16), (27, 17, 33, 35), (29, 28, 36, 37), (31, 30, 38, 39), (26, 32, 40, 34), (25, 32, 26, 19), (23, 30, 31, 24), (21, 28, 29, 22), (18, 17, 27, 20), (34, 40, 39, 41), (41, 39, 38, 37), (33, 34, 41, 35), (35, 41, 37, 36), (32, 31, 39, 40), (30, 29, 37, 38), (28, 27, 35, 36), (17, 26, 34, 33)])
_uv = me_circle.uv_layers.new(name='UVMap')
_uv.uv.foreach_set('vector', [0.0, 0.0, 0.0, 0.0, 0.0, 0.0, 0.0, 0.0, 0.0, 0.0, 0.0, 0.0, 0.0, 0.0, 0.0, 0.0, 0.0, 0.0, 0.0, 0.0, 0.0, 0.0, 0.0, 0.0, 0.0, 0.0, 0.0, 0.0, 0.0, 0.0, 0.0, 0.0, 0.0, 0.0, 0.0, 0.0, 0.0, 0.0, 0.0, 0.0, 0.0, 0.0, 0.0, 0.0, 0.0, 0.0, 0.0, 0.0, 0.0, 0.0, 0.0, 0.0, 0.0, 0.0, 0.0, 0.0, 0.0, 0.0, 0.0, 0.0, 0.0, 0.0, 0.0, 0.0, 0.0, 0.0, 0.0, 0.0, 0.0, 0.0, 0.0, 0.0, 0.0, 0.0, 0.0, 0.0, 0.0, 0.0, 0.0, 0.0, 0.0, 0.0, 0.0, 0.0, 0.0, 0.0, 0.0, 0.0, 0.0, 0.0, 0.0, 0.0, 0.0, 0.0, 0.0, 0.0, 0.0, 0.0, 0.0, 0.0, 0.0, 0.0, 0.0, 0.0, 0.0, 0.0, 0.0, 0.0, 0.0, 0.0, 0.0, 0.0, 0.0, 0.0, 0.0, 0.0, 0.0, 0.0, 0.0, 0.0, 0.0, 0.0, 0.0, 0.0, 0.0, 0.0, 0.0, 0.0, 0.0, 0.0, 0.0, 0.0, 0.0, 0.0, 0.0, 0.0, 0.0, 0.0, 0.0, 0.0, 0.0, 0.0, 0.0, 0.0, 0.0, 0.0, 0.0, 0.0, 0.0, 0.0, 0.0, 0.0, 0.0, 0.0, 0.0, 0.0, 0.0, 0.0, 0.0, 0.0, 0.0, 0.0, 0.0, 0.0, 0.0, 0.0, 0.0, 0.0, 0.0, 0.0, 0.0, 0.0, 0.0, 0.0, 0.0, 0.0, 0.0, 0.0, 0.0, 0.0, 0.0, 0.0, 0.0, 0.0, 0.0, 0.0, 0.0, 0.0, 0.0, 0.0, 0.0, 0.0, 0.0, 0.0, 0.0, 0.0, 0.0, 0.0, 0.0, 0.0, 0.0, 0.0, 0.0, 0.0, 0.0, 0.0, 0.0, 0.0, 0.0, 0.0, 0.0, 0.0, 0.0, 0.0, 0.0, 0.0, 0.0, 0.0, 0.0, 0.0, 0.0, 0.0, 0.0, 0.0, 0.0, 0.0, 0.0, 0.0, 0.0, 0.0, 0.0, 0.0, 0.0, 0.0, 0.0, 0.0, 0.0, 0.0, 0.0, 0.0, 0.0, 0.0, 0.0, 0.0, 0.0, 0.0, 0.0, 0.0, 0.0, 0.0, 0.0, 0.0, 0.0, 0.0, 0.0, 0.0, 0.0, 0.0, 0.0, 0.0, 0.0, 0.0, 0.0, 0.0, 0.0, 0.0, 0.0, 0.0, 0.0, 0.0, 0.0, 0.0, 0.0, 0.0, 0.0, 0.0, 0.0, 0.0, 0.0, 0.0, 0.0, 0.0, 0.0, 0.0, 0.0, 0.0, 0.0, 0.0, 0.0, 0.0, 0.0, 0.0, 0.0, 0.0, 0.0, 0.0, 0.0, 0.0, 0.0, 0.0, 0.0, 0.0, 0.0, 0.0, 0.0, 0.0, 0.0, 0.0, 0.0, 0.0, 0.0, 0.0, 0.0, 0.0, 0.0, 0.0, 0.0, 0.0, 0.0, 0.0])
me_circle.update()
me_circle_002 = bpy.data.meshes.new('Circle.002')
me_circle_002.from_pydata([(2.567e-08, -2.383e-08, 0.6061), (9.915e-09, 0.8808, -0.1571), (-0.6228, 0.6228, -0.2588), (-0.8808, -6.931e-10, -0.1969), (-0.6228, -0.6228, -0.2811), (9.915e-09, -0.8808, -0.297), (0.6228, -0.6228, -0.297), (0.8808, -6.931e-10, -0.297), (0.6228, 0.6228, -0.2747), (1.406e-08, 0.3895, 0.6061), (0.3895, -1.222e-08, 0.6061), (1.406e-08, -0.3895, 0.6061), (-0.3895, -1.222e-08, 0.6061), (-0.2613, 0.6309, -0.2064), (-0.6309, 0.2613, -0.2321), (-0.6309, -0.2613, -0.2323), (-0.2613, -0.6309, -0.2969), (0.2613, -0.6309, -0.297), (0.6309, -0.2613, -0.297), (0.6309, 0.2613, -0.2968), (0.2613, 0.6309, -0.2065), (-0.8579, -6.751e-10, 0.2044), (-0.6066, -0.6066, 0.1578), (2.7e-09, 0.8579, 0.2243), (-0.6066, 0.6066, 0.1622), (0.6066, 0.6066, 0.1591), (0.6066, -0.6066, 0.1545), (0.8579, -6.751e-10, 0.1545), (2.7e-09, -0.8579, 0.1545), (0.2782, -0.6715, 0.1545), (0.6715, 0.2782, 0.1545), (-0.6715, 0.2782, 0.1852), (-0.2782, -0.6715, 0.1545), (0.6715, -0.2782, 0.1545), (0.2782, 0.6715, 0.1974), (-0.2782, 0.6715, 0.1974), (-0.6715, -0.2782, 0.1852), (-0.3324, -0.3324, 0.6061), (-0.3324, 0.3324, 0.6061), (0.3324, -0.3324, 0.6061), (0.3324, 0.3324, 0.6061), (3.145e-09, 0.7557, 0.6061), (2.472e-09, 0.7853, 0.5855), (2.678e-09, 0.774, 0.6), (-0.5344, 0.5344, 0.6061), (-0.5553, 0.5553, 0.5854), (-0.5473, 0.5473, 0.6), (-0.7557, -1.306e-09, 0.6061), (-0.7853, -6.18e-10, 0.5855), (-0.774, -7.567e-10, 0.6), (-0.5344, -0.5344, 0.6061), (-0.5553, -0.5553, 0.5854), (-0.5473, -0.5473, 0.6), (3.145e-09, -0.7557, 0.6061), (2.472e-09, -0.7853, 0.5854), (2.678e-09, -0.774, 0.6), (0.5344, -0.5344, 0.6061), (0.5553, -0.5553, 0.5854), (0.5473, -0.5473, 0.6), (0.7557, -1.306e-09, 0.6061), (0.7853, -6.18e-10, 0.5854), (0.774, -7.567e-10, 0.6), (0.5344, 0.5344, 0.6061), (0.5553, 0.5553, 0.5854), (0.5473, 0.5473, 0.6), (-0.2748, 0.6635, 0.5846), (-0.2797, 0.6398, 0.6061), (-0.2765, 0.6571, 0.5998), (-0.6635, 0.2748, 0.5846), (-0.6398, 0.2797, 0.6061), (-0.6571, 0.2765, 0.5998), (-0.6635, -0.2748, 0.5846), (-0.6398, -0.2797, 0.6061), (-0.6571, -0.2765, 0.5998), (-0.2748, -0.6635, 0.5846), (-0.2797, -0.6398, 0.6061), (-0.2765, -0.6571, 0.5998), (0.2748, -0.6635, 0.5846), (0.2797, -0.6398, 0.6061), (0.2765, -0.6571, 0.5998), (0.6635, -0.2748, 0.5846), (0.6398, -0.2797, 0.6061), (0.6571, -0.2765, 0.5998), (0.6635, 0.2748, 0.5846), (0.6398, 0.2797, 0.6061), (0.6571, 0.2765, 0.5998), (0.2748, 0.6635, 0.5846), (0.2797, 0.6398, 0.6061), (0.2765, 0.6571, 0.5998)], [], [(10, 39, 81, 59), (57, 77, 29, 26), (38, 12, 0, 9), (77, 54, 28, 29), (36, 21, 3, 15), (35, 23, 1, 13), (34, 25, 8, 20), (33, 26, 6, 18), (32, 22, 4, 16), (31, 24, 2, 14), (30, 27, 7, 19), (29, 28, 5, 17), (26, 29, 17, 6), (83, 60, 27, 30), (54, 74, 32, 28), (25, 30, 19, 8), (86, 63, 25, 34), (60, 80, 33, 27), (21, 31, 14, 3), (69, 47, 12, 38), (45, 65, 35, 24), (28, 32, 16, 5), (80, 57, 26, 33), (51, 71, 36, 22), (27, 33, 18, 7), (40, 10, 59, 84), (39, 78, 56, 81), (23, 34, 20, 1), (41, 9, 40, 87), (24, 35, 13, 2), (47, 72, 37, 12), (44, 69, 38, 66), (22, 36, 15, 4), (11, 53, 78, 39), (72, 50, 75, 37), (12, 37, 11, 0), (48, 68, 31, 21), (74, 51, 22, 32), (42, 86, 34, 23), (68, 45, 24, 31), (71, 48, 21, 36), (87, 40, 84, 62), (0, 11, 39, 10), (37, 75, 53, 11), (63, 83, 30, 25), (65, 42, 23, 35), (9, 0, 10, 40), (66, 41, 43, 67), (67, 43, 42, 65), (69, 44, 46, 70), (70, 46, 45, 68), (72, 47, 49, 73), (73, 49, 48, 71), (75, 50, 52, 76), (76, 52, 51, 74), (78, 53, 55, 79), (79, 55, 54, 77), (81, 56, 58, 82), (82, 58, 57, 80), (84, 59, 61, 85), (85, 61, 60, 83), (87, 62, 64, 88), (88, 64, 63, 86), (44, 66, 67, 46), (46, 67, 65, 45), (47, 69, 70, 49), (49, 70, 68, 48), (50, 72, 73, 52), (52, 73, 71, 51), (53, 75, 76, 55), (55, 76, 74, 54), (56, 78, 79, 58), (58, 79, 77, 57), (59, 81, 82, 61), (61, 82, 80, 60), (62, 84, 85, 64), (64, 85, 83, 63), (41, 87, 88, 43), (43, 88, 86, 42), (66, 38, 9, 41)])
_uv = me_circle_002.uv_layers.new(name='UVMap')
_uv.uv.foreach_set('vector', [0.0, 0.0, 0.0, 0.0, 0.0, 0.0, 0.0, 0.0, 0.0, 0.0, 0.0, 0.0, 0.0, 0.0, 0.0, 0.0, 0.0, 0.0, 0.0, 0.0, 0.0, 0.0, 0.0, 0.0, 0.0, 0.0, 0.0, 0.0, 0.0, 0.0, 0.0, 0.0, 0.0, 0.0, 0.0, 0.0, 0.0, 0.0, 0.0, 0.0, 0.0, 0.0, 0.0, 0.0, 0.0, 0.0, 0.0, 0.0, 0.0, 0.0, 0.0, 0.0, 0.0, 0.0, 0.0, 0.0, 0.0, 0.0, 0.0, 0.0, 0.0, 0.0, 0.0, 0.0, 0.0, 0.0, 0.0, 0.0, 0.0, 0.0, 0.0, 0.0, 0.0, 0.0, 0.0, 0.0, 0.0, 0.0, 0.0, 0.0, 0.0, 0.0, 0.0, 0.0, 0.0, 0.0, 0.0, 0.0, 0.0, 0.0, 0.0, 0.0, 0.0, 0.0, 0.0, 0.0, 0.0, 0.0, 0.0, 0.0, 0.0, 0.0, 0.0, 0.0, 0.0, 0.0, 0.0, 0.0, 0.0, 0.0, 0.0, 0.0, 0.0, 0.0, 0.0, 0.0, 0.0, 0.0, 0.0, 0.0, 0.0, 0.0, 0.0, 0.0, 0.0, 0.0, 0.0, 0.0, 0.0, 0.0, 0.0, 0.0, 0.0, 0.0, 0.0, 0.0, 0.0, 0.0, 0.0, 0.0, 0.0, 0.0, 0.0, 0.0, 0.0, 0.0, 0.0, 0.0, 0.0, 0.0, 0.0, 0.0, 0.0, 0.0, 0.0, 0.0, 0.0, 0.0, 0.0, 0.0, 0.0, 0.0, 0.0, 0.0, 0.0, 0.0, 0.0, 0.0, 0.0, 0.0, 0.0, 0.0, 0.0, 0.0, 0.0, 0.0, 0.0, 0.0, 0.0, 0.0, 0.0, 0.0, 0.0, 0.0, 0.0, 0.0, 0.0, 0.0, 0.0, 0.0, 0.0, 0.0, 0.0, 0.0, 0.0, 0.0, 0.0, 0.0, 0.0, 0.0, 0.0, 0.0, 0.0, 0.0, 0.0, 0.0, 0.0, 0.0, 0.0, 0.0, 0.0, 0.0, 0.0, 0.0, 0.0, 0.0, 0.0, 0.0, 0.0, 0.0, 0.0, 0.0, 0.0, 0.0, 0.0, 0.0, 0.0, 0.0, 0.0, 0.0, 0.0, 0.0, 0.0, 0.0, 0.0, 0.0, 0.0, 0.0, 0.0, 0.0, 0.0, 0.0, 0.0, 0.0, 0.0, 0.0, 0.0, 0.0, 0.0, 0.0, 0.0, 0.0, 0.0, 0.0, 0.0, 0.0, 0.0, 0.0, 0.0, 0.0, 0.0, 0.0, 0.0, 0.0, 0.0, 0.0, 0.0, 0.0, 0.0, 0.0, 0.0, 0.0, 0.0, 0.0, 0.0, 0.0, 0.0, 0.0, 0.0, 0.0, 0.0, 0.0, 0.0, 0.0, 0.0, 0.0, 0.0, 0.0, 0.0, 0.0, 0.0, 0.0, 0.0, 0.0, 0.0, 0.0, 0.0, 0.0, 0.0, 0.0, 0.0, 0.0, 0.0, 0.0, 0.0, 0.0, 0.0, 0.0, 0.0, 0.0, 0.0, 0.0, 0.0, 0.0, 0.0, 0.0, 0.0, 0.0, 0.0, 0.0, 0.0, 0.0, 0.0, 0.0, 0.0, 0.0, 0.0, 0.0, 0.0, 0.0, 0.0, 0.0, 0.0, 0.0, 0.0, 0.0, 0.0, 0.0, 0.0, 0.0, 0.0, 0.0, 0.0, 0.0, 0.0, 0.0, 0.0, 0.0, 0.0, 0.0, 0.0, 0.0, 0.0, 0.0, 0.0, 0.0, 0.0, 0.0, 0.0, 0.0, 0.0, 0.0, 0.0, 0.0, 0.0, 0.0, 0.0, 0.0, 0.0, 0.0, 0.0, 0.0, 0.0, 0.0, 0.0, 0.0, 0.0, 0.0, 0.0, 0.0, 0.0, 0.0, 0.0, 0.0, 0.0, 0.0, 0.0, 0.0, 0.0, 0.0, 0.0, 0.0, 0.0, 0.0, 0.0, 0.0, 0.0, 0.0, 0.0, 0.0, 0.0, 0.0, 0.0, 0.0, 0.0, 0.0, 0.0, 0.0, 0.0, 0.0, 0.0, 0.0, 0.0, 0.0, 0.0, 0.0, 0.0, 0.0, 0.0, 0.0, 0.0, 0.0, 0.0, 0.0, 0.0, 0.0, 0.0, 0.0, 0.0, 0.0, 0.0, 0.0, 0.0, 0.0, 0.0, 0.0, 0.0, 0.0, 0.0, 0.0, 0.0, 0.0, 0.0, 0.0, 0.0, 0.0, 0.0, 0.0, 0.0, 0.0, 0.0, 0.0, 0.0, 0.0, 0.0, 0.0, 0.0, 0.0, 0.0, 0.0, 0.0, 0.0, 0.0, 0.0, 0.0, 0.0, 0.0, 0.0, 0.0, 0.0, 0.0, 0.0, 0.0, 0.0, 0.0, 0.0, 0.0, 0.0, 0.0, 0.0, 0.0, 0.0, 0.0, 0.0, 0.0, 0.0, 0.0, 0.0, 0.0, 0.0, 0.0, 0.0, 0.0, 0.0, 0.0, 0.0, 0.0, 0.0, 0.0, 0.0, 0.0, 0.0, 0.0, 0.0, 0.0, 0.0, 0.0, 0.0, 0.0, 0.0, 0.0, 0.0, 0.0, 0.0, 0.0, 0.0, 0.0, 0.0, 0.0, 0.0, 0.0, 0.0, 0.0, 0.0, 0.0, 0.0, 0.0, 0.0, 0.0, 0.0, 0.0, 0.0, 0.0, 0.0, 0.0, 0.0, 0.0, 0.0, 0.0, 0.0, 0.0, 0.0, 0.0, 0.0, 0.0, 0.0, 0.0, 0.0, 0.0, 0.0, 0.0, 0.0, 0.0, 0.0, 0.0, 0.0, 0.0, 0.0, 0.0, 0.0, 0.0, 0.0, 0.0, 0.0, 0.0, 0.0, 0.0, 0.0, 0.0, 0.0, 0.0, 0.0, 0.0, 0.0, 0.0, 0.0, 0.0, 0.0, 0.0, 0.0, 0.0, 0.0, 0.0, 0.0, 0.0, 0.0, 0.0, 0.0, 0.0, 0.0, 0.0, 0.0, 0.0, 0.0, 0.0, 0.0, 0.0, 0.0, 0.0, 0.0, 0.0, 0.0, 0.0, 0.0, 0.0, 0.0, 0.0, 0.0, 0.0, 0.0, 0.0, 0.0, 0.0, 0.0, 0.0, 0.0, 0.0, 0.0, 0.0, 0.0, 0.0, 0.0, 0.0, 0.0, 0.0, 0.0, 0.0, 0.0, 0.0, 0.0, 0.0, 0.0, 0.0, 0.0, 0.0, 0.0, 0.0, 0.0, 0.0, 0.0])
me_circle_002.update()

# ---- objects
ob_plano = bpy.data.objects.new('Plano', me_plano)
ob_mesa = bpy.data.objects.new('Mesa', me_cubo_001)
ob_c_rculo = bpy.data.objects.new('Círculo', me_c_rculo)
ob_silla = bpy.data.objects.new('Silla', me_c_rculo_002)
ob_estanteria = bpy.data.objects.new('Estanteria', me_cubo_002)
ob_cajones = bpy.data.objects.new('Cajones', me_cubo_004)
ob_cajon_abrible = bpy.data.objects.new('Cajon abrible', me_cubo_005)
ob_icosphere = bpy.data.objects.new('Icosphere', me_icosphere)
ob_plane = bpy.data.objects.new('Plane', me_plane_001)
ob_plane_001 = bpy.data.objects.new('Plane.001', me_plane_002)
ob_mesaca = bpy.data.objects.new('Mesaca', me_circle)
ob_mesaca_001 = bpy.data.objects.new('Mesaca.001', me_circle_002)

# ---- transforms, parenting, visibility, modifiers, constraints
ob_plano.location = (0.0, 0.0, 0.0)
ob_mesa.location = (-0.5273, -0.3334, 0.9812)
ob_c_rculo.parent = ob_silla
ob_c_rculo.location = (0.0, 0.0, -0.9136)
ob_c_rculo.scale = (0.4074, 0.4074, 0.4074)
ob_silla.parent = ob_mesa
ob_silla.matrix_parent_inverse = Matrix(((1.0, -0.0, 0.0, -0.0), (-0.0, 1.0, -0.0, 0.0), (0.0, -0.0, 1.0, -1.008), (-0.0, 0.0, -0.0, 1.0)))
ob_silla.location = (0.0, 1.345, 1.008)
ob_estanteria.location = (3.255, -1.595, 1.504)
ob_cajones.parent = ob_mesa
ob_cajones.matrix_parent_inverse = Matrix(((1.0, -0.0, 0.0, -0.0), (-0.0, 1.0, -0.0, 0.0), (0.0, -0.0, 1.0, -1.008), (-0.0, 0.0, -0.0, 1.0)))
ob_cajones.location = (0.0, -0.04781, 1.008)
ob_cajon_abrible.parent = ob_mesa
ob_cajon_abrible.matrix_parent_inverse = Matrix(((1.0, -0.0, 0.0, -0.0), (-0.0, 1.0, -0.0, 0.0), (0.0, -0.0, 1.0, -1.008), (-0.0, 0.0, -0.0, 1.0)))
ob_cajon_abrible.location = (0.0, 0.1059, 1.008)
ob_icosphere.parent = ob_cajon_abrible
ob_icosphere.matrix_parent_inverse = Matrix(((1.0, -0.0, 0.0, -0.0), (-0.0, 1.0, -0.0, -0.1059), (0.0, -0.0, 1.0, -1.008), (-0.0, 0.0, -0.0, 1.0)))
ob_icosphere.location = (-0.9086, 0.76, 0.8383)
ob_icosphere.rotation_euler = (1.571, -0.0, 0.0)
ob_icosphere.scale = (0.02329, 0.02329, 0.02329)
ob_plane.location = (-2.706, -4.207, 0.0)
ob_plane.rotation_euler = (0.0, -0.0, -0.5525)
_m = ob_plane.modifiers.new('Mirror', 'MIRROR')
_m.use_axis = (True, True, False)
ob_plane_001.parent = ob_plane
ob_plane_001.matrix_parent_inverse = Matrix(((1.0, -0.0, 0.0, 1.615), (-0.0, 1.0, -0.0, 4.149), (-0.0, 0.0, 1.0, -0.0), (-0.0, 0.0, -0.0, 1.0)))
ob_plane_001.location = (-1.354, -4.149, 0.1353)
_m = ob_plane_001.modifiers.new('Array', 'ARRAY')
_m.count = 5
_m.relative_offset_displace = (1.4, 0.0, 0.0)
_m = ob_plane_001.modifiers.new('Array.001', 'ARRAY')
_m.count = 3
_m.relative_offset_displace = (0.0, 0.0, -1.4)
ob_mesaca.parent = ob_mesaca_001
ob_mesaca.matrix_parent_inverse = Matrix(((1.0, -0.0, 0.0, 1.615), (-0.0, 1.0, -0.0, 4.149), (-0.0, 0.0, 1.0, -0.3624), (-0.0, 0.0, -0.0, 1.0)))
ob_mesaca.location = (-1.615, -4.149, 0.0)
_m = ob_mesaca.modifiers.new('Collision', 'COLLISION')
ob_mesaca_001.location = (0.9469, -3.926, 0.6827)

# ---- collection membership
col_collection.objects.link(ob_plano)
col_collection.objects.link(ob_mesa)
col_collection.objects.link(ob_c_rculo)
col_collection.objects.link(ob_silla)
col_collection.objects.link(ob_estanteria)
col_collection.objects.link(ob_cajones)
col_collection.objects.link(ob_cajon_abrible)
col_collection.objects.link(ob_icosphere)
col_collection.objects.link(ob_plane)
col_collection.objects.link(ob_plane_001)
col_collection.objects.link(ob_mesaca)
col_collection.objects.link(ob_mesaca_001)

# ---- scene / render settings (as saved in the file)
scene.frame_start = 1; scene.frame_end = 250; scene.frame_set(118)
scene.render.engine = 'BLENDER_EEVEE_NEXT'
scene.cycles.sampling_pattern = 'TABULATED_SOBOL'
scene.cycles.use_light_tree = False
scene.view_settings.view_transform = 'Filmic'
bpy.context.view_layer.update()

# ---- added for rendering (the .blend has no active camera and no usable light): camera, sun
cam_auto = bpy.data.cameras.new('AutoCamera')
cam_auto.lens = 50.0
cam_auto.sensor_width = 36.0
cam_auto.clip_end = 1000.0
ob_auto_camera = bpy.data.objects.new('AutoCamera', cam_auto)
scene.collection.objects.link(ob_auto_camera)
ob_auto_camera.location = (15.0482, -17.8468, 13.0211)
ob_auto_camera.rotation_euler = (1.09748, -7.21219e-08, 0.694738)
scene.camera = ob_auto_camera
light_auto_sun = bpy.data.lights.new('AutoSun', 'SUN')
light_auto_sun.energy = 3.0
light_auto_sun.angle = 0.0523599
ob_auto_sun = bpy.data.objects.new('AutoSun', light_auto_sun)
scene.collection.objects.link(ob_auto_sun)
ob_auto_sun.rotation_euler = (0.872665, 0.174533, 0.523599)
bpy.context.view_layer.update()
